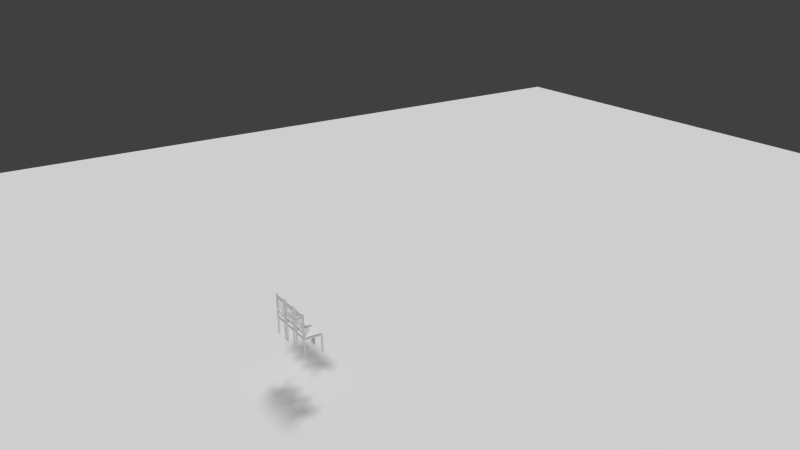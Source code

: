 # Source: church.blend  (saved by Blender 2.76.0; exported with 4.5.12 LTS)
import bpy
from mathutils import Matrix  # noqa: F401  (used for matrix-valued properties, if any)

bpy.ops.wm.read_factory_settings(use_empty=True)
scene = bpy.context.scene
scene.name = 'Scene'

# ---- collections
col_collection_1 = bpy.data.collections.new('Collection 1'); scene.collection.children.link(col_collection_1)
col_collection_2 = bpy.data.collections.new('Collection 2'); scene.collection.children.link(col_collection_2)
col_collection_2.hide_render = True
col_collection_2.hide_viewport = True

# ---- world
world_world = bpy.data.worlds.new('World'); scene.world = world_world
world_world.color = (0.05088, 0.05088, 0.05088)
world_world.use_sun_shadow = False
world_world.sun_shadow_jitter_overblur = 0.0
world_world.cycles.sampling_method = 'MANUAL'
world_world.cycles.sample_map_resolution = 256

# ---- cameras
cam_camera = bpy.data.cameras.new('Camera')
cam_camera.clip_end = 100.0
cam_camera.lens = 35.0
cam_camera.sensor_width = 32.0
cam_camera.sensor_height = 18.0
cam_camera.ortho_scale = 7.314
cam_camera.dof.focus_distance = 0.0
cam_camera.dof.aperture_fstop = 128.0

# ---- lights
light_sun = bpy.data.lights.new('Sun', 'SUN')
light_sun.transmission_factor = 0.0
light_sun.angle = 0.1993
light_sun.energy = 1.42
light_sun.shadow_buffer_clip_start = 0.5
light_sun.shadow_soft_size = 0.1
light_sun.shadow_cascade_max_distance = 1000.0
light_sun.cycles.use_multiple_importance_sampling = False

# ---- meshes
me_plane = bpy.data.meshes.new('Plane')
me_plane.from_pydata([], [], [])
me_plane.materials.append(None)
me_plane.materials.append(None)
me_plane.update()
me_plane_1 = bpy.data.meshes.new('Plane')
me_plane_1.from_pydata([(-1.0, -1.0, 0.0), (1.0, -1.0, 0.0), (-1.0, 1.0, 0.0), (1.0, 1.0, 0.0)], [], [(0, 1, 3, 2)])
me_plane_1.use_remesh_preserve_volume = False
me_plane_1.use_remesh_preserve_attributes = False
me_plane_1.use_mirror_vertex_groups = False
me_plane_1.update()
me_wall_2x2_2x0_2 = bpy.data.meshes.new('wall_2x2.2x0.2')
me_wall_2x2_2x0_2.from_pydata([], [], [])
me_wall_2x2_2x0_2.update()
me_wall_2x1x0_2 = bpy.data.meshes.new('wall 2x1x0.2')
me_wall_2x1x0_2.from_pydata([], [], [])
me_wall_2x1x0_2.update()
me_corner_0_2x1 = bpy.data.meshes.new('Corner 0.2x1')
me_corner_0_2x1.from_pydata([], [], [])
me_corner_0_2x1.update()
me_floor_tile = bpy.data.meshes.new('Floor Tile')
me_floor_tile.from_pydata([], [], [])
me_floor_tile.update()
me_wall_2x4_001 = bpy.data.meshes.new('Wall 2x4.001')
me_wall_2x4_001.from_pydata([], [], [])
me_wall_2x4_001.update()
me_wall_2x4 = bpy.data.meshes.new('Wall 2x4')
me_wall_2x4.from_pydata([], [], [])
me_wall_2x4.update()
me_wall_1x4 = bpy.data.meshes.new('wall_1x4')
me_wall_1x4.from_pydata([], [], [])
me_wall_1x4.update()
me_wall_1x4x0_2 = bpy.data.meshes.new('wall_1x4x0.2')
me_wall_1x4x0_2.from_pydata([], [], [])
me_wall_1x4x0_2.update()
me_window = bpy.data.meshes.new('Window')
me_window.from_pydata([], [], [])
me_window.materials.append(None)
me_window.materials.append(None)
me_window.update()
me_cube_001 = bpy.data.meshes.new('Cube.001')
me_cube_001.from_pydata([(-1.406, -1.53, 6.36), (-1.406, -1.53, 8.636), (-1.248, 1.53, 6.36), (-1.248, 1.53, 8.636), (1.406, -1.53, 6.36), (1.406, -1.53, 8.636), (1.248, 1.53, 6.36), (1.248, 1.53, 8.636), (-1.053, 1.53, 8.636), (1.053, 1.53, 8.636), (1.053, 1.53, 6.36), (-1.053, 1.53, 6.36), (1.186, -1.53, 8.636), (-1.186, -1.53, 8.636), (-1.186, -1.53, 6.36), (1.186, -1.53, 6.36), (-1.353, -1.363, 8.636), (-1.301, 1.363, 8.636), (-1.301, 1.363, 6.36), (-1.353, -1.363, 6.36), (1.301, 1.363, 8.636), (1.353, -1.363, 8.636), (1.353, -1.363, 6.36), (1.301, 1.363, 6.36), (1.097, 1.363, 8.636), (1.142, -1.363, 8.636), (-1.097, 1.363, 8.636), (-1.142, -1.363, 8.636), (-1.097, 1.363, 6.36), (-1.142, -1.363, 6.36), (1.097, 1.363, 6.36), (1.142, -1.363, 6.36), (-1.596, -1.623, -21.12), (-1.596, -1.623, 6.833), (-1.596, -1.368, -21.12), (-1.596, -1.368, 6.833), (-1.341, -1.623, -21.12), (-1.341, -1.623, 6.833), (-1.341, -1.368, -21.12), (-1.341, -1.368, 6.833), (1.277, -1.623, -21.12), (1.277, -1.623, 6.833), (1.277, -1.368, -21.12), (1.277, -1.368, 6.833), (1.531, -1.623, -21.12), (1.531, -1.623, 6.833), (1.531, -1.368, -21.12), (1.531, -1.368, 6.833), (1.159, 1.449, -21.12), (1.159, 1.449, 44.98), (1.159, 1.703, -21.12), (1.159, 1.703, 44.98), (1.413, 1.449, -21.12), (1.413, 1.449, 44.98), (1.413, 1.703, -21.12), (1.413, 1.703, 44.98), (-1.413, 1.449, -21.12), (-1.413, 1.449, 44.98), (-1.413, 1.703, -21.12), (-1.413, 1.703, 44.98), (-1.158, 1.449, -21.12), (-1.158, 1.449, 44.98), (-1.158, 1.703, -21.12), (-1.158, 1.703, 44.98), (-1.186, 1.465, 37.27), (-1.186, 1.465, 43.99), (-1.186, 1.687, 37.27), (-1.186, 1.687, 43.99), (1.187, 1.465, 37.27), (1.187, 1.465, 43.99), (1.187, 1.687, 37.27), (1.187, 1.687, 43.99), (-1.148, 1.455, 18.49), (-1.148, 1.455, 16.48), (0.0003016, 1.62, 37.27), (0.0003016, 1.62, 18.49), (0.009445, 1.619, 37.27), (0.009445, 1.619, 18.49), (0.01819, 1.616, 37.27), (0.01819, 1.616, 18.49), (0.02615, 1.612, 37.27), (0.02615, 1.612, 18.49), (0.03298, 1.606, 37.27), (0.03298, 1.606, 18.49), (0.03839, 1.598, 37.27), (0.03839, 1.598, 18.49), (0.04213, 1.59, 37.27), (0.04213, 1.59, 18.49), (0.04404, 1.581, 37.27), (0.04404, 1.581, 18.49), (0.04404, 1.571, 37.27), (0.04404, 1.571, 18.49), (0.04213, 1.563, 37.27), (0.04213, 1.563, 18.49), (0.03839, 1.554, 37.27), (0.03839, 1.554, 18.49), (0.03298, 1.547, 37.27), (0.03298, 1.547, 18.49), (0.02615, 1.541, 37.27), (0.02615, 1.541, 18.49), (0.01819, 1.536, 37.27), (0.01819, 1.536, 18.49), (0.009445, 1.533, 37.27), (0.009445, 1.533, 18.49), (0.0003016, 1.532, 37.27), (0.0003016, 1.532, 18.49), (-0.008842, 1.533, 37.27), (-0.008842, 1.533, 18.49), (-0.01759, 1.536, 37.27), (-0.01759, 1.536, 18.49), (-0.02555, 1.541, 37.27), (-0.02555, 1.541, 18.49), (-0.03238, 1.547, 37.27), (-0.03238, 1.547, 18.49), (-0.03778, 1.554, 37.27), (-0.03778, 1.554, 18.49), (-0.04152, 1.563, 37.27), (-0.04152, 1.563, 18.49), (-0.04344, 1.571, 37.27), (-0.04344, 1.571, 18.49), (-0.04344, 1.581, 37.27), (-0.04344, 1.581, 18.49), (-0.04152, 1.59, 37.27), (-0.04152, 1.59, 18.49), (-0.03779, 1.598, 37.27), (-0.03779, 1.598, 18.49), (-0.03238, 1.606, 37.27), (-0.03238, 1.606, 18.49), (-0.02555, 1.612, 37.27), (-0.02555, 1.612, 18.49), (-0.01759, 1.616, 37.27), (-0.01759, 1.616, 18.49), (-0.008842, 1.619, 37.27), (-0.008842, 1.619, 18.49), (-1.148, 1.676, 16.48), (-1.148, 1.676, 18.49), (1.159, 1.455, 16.48), (1.159, 1.455, 18.49), (1.159, 1.676, 16.48), (1.159, 1.676, 18.49), (0.6125, 1.62, 37.27), (0.6125, 1.62, 18.49), (0.6217, 1.619, 37.27), (0.6217, 1.619, 18.49), (0.6304, 1.616, 37.27), (0.6304, 1.616, 18.49), (0.6384, 1.612, 37.27), (0.6384, 1.612, 18.49), (0.6452, 1.606, 37.27), (0.6452, 1.606, 18.49), (0.6506, 1.598, 37.27), (0.6506, 1.598, 18.49), (0.6543, 1.59, 37.27), (0.6543, 1.59, 18.49), (0.6562, 1.581, 37.27), (0.6562, 1.581, 18.49), (0.6562, 1.571, 37.27), (0.6562, 1.571, 18.49), (0.6543, 1.563, 37.27), (0.6543, 1.563, 18.49), (0.6506, 1.554, 37.27), (0.6506, 1.554, 18.49), (0.6452, 1.547, 37.27), (0.6452, 1.547, 18.49), (0.6384, 1.541, 37.27), (0.6384, 1.541, 18.49), (0.6304, 1.536, 37.27), (0.6304, 1.536, 18.49), (0.6217, 1.533, 37.27), (0.6217, 1.533, 18.49), (0.6125, 1.532, 37.27), (0.6125, 1.532, 18.49), (0.6034, 1.533, 37.27), (0.6034, 1.533, 18.49), (0.5946, 1.536, 37.27), (0.5946, 1.536, 18.49), (0.5867, 1.541, 37.27), (0.5867, 1.541, 18.49), (0.5798, 1.547, 37.27), (0.5798, 1.547, 18.49), (0.5744, 1.554, 37.27), (0.5744, 1.554, 18.49), (0.5707, 1.563, 37.27), (0.5707, 1.563, 18.49), (0.5688, 1.571, 37.27), (0.5688, 1.571, 18.49), (0.5688, 1.581, 37.27), (0.5688, 1.581, 18.49), (0.5707, 1.59, 37.27), (0.5707, 1.59, 18.49), (0.5744, 1.598, 37.27), (0.5744, 1.598, 18.49), (0.5798, 1.606, 37.27), (0.5798, 1.606, 18.49), (0.5867, 1.612, 37.27), (0.5867, 1.612, 18.49), (0.5946, 1.616, 37.27), (0.5946, 1.616, 18.49), (0.6034, 1.619, 37.27), (0.6034, 1.619, 18.49), (-0.5567, 1.62, 37.27), (-0.5567, 1.62, 18.49), (-0.5476, 1.619, 37.27), (-0.5476, 1.619, 18.49), (-0.5388, 1.616, 37.27), (-0.5388, 1.616, 18.49), (-0.5309, 1.612, 37.27), (-0.5309, 1.612, 18.49), (-0.524, 1.606, 37.27), (-0.524, 1.606, 18.49), (-0.5186, 1.598, 37.27), (-0.5186, 1.598, 18.49), (-0.5149, 1.59, 37.27), (-0.5149, 1.59, 18.49), (-0.513, 1.581, 37.27), (-0.513, 1.581, 18.49), (-0.513, 1.571, 37.27), (-0.513, 1.571, 18.49), (-0.5149, 1.563, 37.27), (-0.5149, 1.563, 18.49), (-0.5186, 1.554, 37.27), (-0.5186, 1.554, 18.49), (-0.524, 1.547, 37.27), (-0.524, 1.547, 18.49), (-0.5309, 1.541, 37.27), (-0.5309, 1.541, 18.49), (-0.5388, 1.536, 37.27), (-0.5388, 1.536, 18.49), (-0.5476, 1.533, 37.27), (-0.5476, 1.533, 18.49), (-0.5567, 1.532, 37.27), (-0.5567, 1.532, 18.49), (-0.5658, 1.533, 37.27), (-0.5658, 1.533, 18.49), (-0.5746, 1.536, 37.27), (-0.5746, 1.536, 18.49), (-0.5826, 1.541, 37.27), (-0.5826, 1.541, 18.49), (-0.5894, 1.547, 37.27), (-0.5894, 1.547, 18.49), (-0.5948, 1.554, 37.27), (-0.5948, 1.554, 18.49), (-0.5985, 1.563, 37.27), (-0.5985, 1.563, 18.49), (-0.6004, 1.571, 37.27), (-0.6004, 1.571, 18.49), (-0.6004, 1.581, 37.27), (-0.6004, 1.581, 18.49), (-0.5985, 1.59, 37.27), (-0.5985, 1.59, 18.49), (-0.5948, 1.598, 37.27), (-0.5948, 1.598, 18.49), (-0.5894, 1.606, 37.27), (-0.5894, 1.606, 18.49), (-0.5826, 1.612, 37.27), (-0.5826, 1.612, 18.49), (-0.5746, 1.616, 37.27), (-0.5746, 1.616, 18.49), (-0.5658, 1.619, 37.27), (-0.5658, 1.619, 18.49), (-1.448, -1.576, 3.764), (-1.448, -1.576, 6.334), (-1.285, 1.576, 3.764), (-1.285, 1.576, 6.334), (1.448, -1.576, 3.764), (1.448, -1.576, 6.334), (1.285, 1.576, 3.764), (1.285, 1.576, 6.334)], [], [(17, 3, 2, 18), (9, 7, 6, 10), (21, 5, 4, 22), (13, 1, 0, 14), (30, 10, 6, 23), (26, 8, 3, 17), (20, 7, 9, 24), (24, 9, 8, 26), (18, 2, 11, 28), (28, 11, 10, 30), (5, 12, 15, 4), (12, 13, 14, 15), (3, 8, 11, 2), (8, 9, 10, 11), (14, 29, 31, 15), (29, 28, 30, 31), (0, 19, 29, 14), (19, 18, 28, 29), (12, 25, 27, 13), (25, 24, 26, 27), (5, 21, 25, 12), (21, 20, 24, 25), (13, 27, 16, 1), (27, 26, 17, 16), (15, 31, 22, 4), (31, 30, 23, 22), (7, 20, 23, 6), (20, 21, 22, 23), (1, 16, 19, 0), (16, 17, 18, 19), (33, 35, 34, 32), (35, 39, 38, 34), (39, 37, 36, 38), (37, 33, 32, 36), (32, 34, 38, 36), (37, 39, 35, 33), (41, 43, 42, 40), (43, 47, 46, 42), (47, 45, 44, 46), (45, 41, 40, 44), (40, 42, 46, 44), (45, 47, 43, 41), (49, 51, 50, 48), (51, 55, 54, 50), (55, 53, 52, 54), (53, 49, 48, 52), (48, 50, 54, 52), (53, 55, 51, 49), (57, 59, 58, 56), (59, 63, 62, 58), (63, 61, 60, 62), (61, 57, 56, 60), (56, 58, 62, 60), (61, 63, 59, 57), (65, 67, 66, 64), (67, 71, 70, 66), (71, 69, 68, 70), (69, 65, 64, 68), (64, 66, 70, 68), (69, 71, 67, 65), (74, 76, 77, 75), (76, 78, 79, 77), (78, 80, 81, 79), (80, 82, 83, 81), (82, 84, 85, 83), (84, 86, 87, 85), (86, 88, 89, 87), (88, 90, 91, 89), (90, 92, 93, 91), (92, 94, 95, 93), (94, 96, 97, 95), (96, 98, 99, 97), (98, 100, 101, 99), (100, 102, 103, 101), (102, 104, 105, 103), (104, 106, 107, 105), (106, 108, 109, 107), (108, 110, 111, 109), (110, 112, 113, 111), (112, 114, 115, 113), (114, 116, 117, 115), (116, 118, 119, 117), (137, 139, 135, 72), (118, 120, 121, 119), (73, 134, 138, 136), (120, 122, 123, 121), (137, 72, 73, 136), (122, 124, 125, 123), (139, 137, 136, 138), (124, 126, 127, 125), (135, 139, 138, 134), (126, 128, 129, 127), (72, 135, 134, 73), (128, 130, 131, 129), (77, 79, 81, 83, 85, 87, 89, 91, 93, 95, 97, 99, 101, 103, 105, 107, 109, 111, 113, 115, 117, 119, 121, 123, 125, 127, 129, 131, 133, 75), (132, 74, 75, 133), (130, 132, 133, 131), (74, 132, 130, 128, 126, 124, 122, 120, 118, 116, 114, 112, 110, 108, 106, 104, 102, 100, 98, 96, 94, 92, 90, 88, 86, 84, 82, 80, 78, 76), (140, 142, 143, 141), (142, 144, 145, 143), (144, 146, 147, 145), (146, 148, 149, 147), (148, 150, 151, 149), (150, 152, 153, 151), (152, 154, 155, 153), (154, 156, 157, 155), (156, 158, 159, 157), (158, 160, 161, 159), (160, 162, 163, 161), (162, 164, 165, 163), (164, 166, 167, 165), (166, 168, 169, 167), (168, 170, 171, 169), (170, 172, 173, 171), (172, 174, 175, 173), (174, 176, 177, 175), (176, 178, 179, 177), (178, 180, 181, 179), (180, 182, 183, 181), (182, 184, 185, 183), (184, 186, 187, 185), (186, 188, 189, 187), (188, 190, 191, 189), (190, 192, 193, 191), (192, 194, 195, 193), (194, 196, 197, 195), (143, 145, 147, 149, 151, 153, 155, 157, 159, 161, 163, 165, 167, 169, 171, 173, 175, 177, 179, 181, 183, 185, 187, 189, 191, 193, 195, 197, 199, 141), (198, 140, 141, 199), (196, 198, 199, 197), (140, 198, 196, 194, 192, 190, 188, 186, 184, 182, 180, 178, 176, 174, 172, 170, 168, 166, 164, 162, 160, 158, 156, 154, 152, 150, 148, 146, 144, 142), (200, 202, 203, 201), (202, 204, 205, 203), (204, 206, 207, 205), (206, 208, 209, 207), (208, 210, 211, 209), (210, 212, 213, 211), (212, 214, 215, 213), (214, 216, 217, 215), (216, 218, 219, 217), (218, 220, 221, 219), (220, 222, 223, 221), (222, 224, 225, 223), (224, 226, 227, 225), (226, 228, 229, 227), (228, 230, 231, 229), (230, 232, 233, 231), (232, 234, 235, 233), (234, 236, 237, 235), (236, 238, 239, 237), (238, 240, 241, 239), (240, 242, 243, 241), (242, 244, 245, 243), (244, 246, 247, 245), (246, 248, 249, 247), (248, 250, 251, 249), (250, 252, 253, 251), (252, 254, 255, 253), (254, 256, 257, 255), (203, 205, 207, 209, 211, 213, 215, 217, 219, 221, 223, 225, 227, 229, 231, 233, 235, 237, 239, 241, 243, 245, 247, 249, 251, 253, 255, 257, 259, 201), (258, 200, 201, 259), (256, 258, 259, 257), (200, 258, 256, 254, 252, 250, 248, 246, 244, 242, 240, 238, 236, 234, 232, 230, 228, 226, 224, 222, 220, 218, 216, 214, 212, 210, 208, 206, 204, 202), (261, 263, 262, 260), (263, 267, 266, 262), (267, 265, 264, 266), (265, 261, 260, 264), (260, 262, 266, 264), (265, 267, 263, 261)])
me_cube_001.polygons.foreach_set('use_smooth', [1, 1, 1, 1, 1, 1, 1, 1, 1, 1, 1, 1, 1, 1, 1, 1, 1, 1, 1, 1, 1, 1, 1, 1, 1, 1, 1, 1, 1, 1, 0, 0, 0, 0, 0, 0, 0, 0, 0, 0, 0, 0, 0, 0, 0, 0, 0, 0, 0, 0, 0, 0, 0, 0, 0, 0, 0, 0, 0, 0, 0, 0, 0, 0, 0, 0, 0, 0, 0, 0, 0, 0, 0, 0, 0, 0, 0, 0, 0, 0, 0, 0, 0, 0, 0, 0, 0, 0, 0, 0, 0, 0, 0, 0, 0, 0, 0, 0, 0, 0, 0, 0, 0, 0, 0, 0, 0, 0, 0, 0, 0, 0, 0, 0, 0, 0, 0, 0, 0, 0, 0, 0, 0, 0, 0, 0, 0, 0, 0, 0, 0, 0, 0, 0, 0, 0, 0, 0, 0, 0, 0, 0, 0, 0, 0, 0, 0, 0, 0, 0, 0, 0, 0, 0, 0, 0, 0, 0, 0, 0, 0, 0, 0, 0, 0, 0, 0, 0])
me_cube_001.use_remesh_preserve_volume = False
me_cube_001.use_remesh_preserve_attributes = False
me_cube_001.use_mirror_vertex_groups = False
me_cube_001.update()
me_corner = bpy.data.meshes.new('Corner')
me_corner.from_pydata([], [], [])
me_corner.update()
me_corner_0_2x4 = bpy.data.meshes.new('Corner 0.2x4')
me_corner_0_2x4.from_pydata([], [], [])
me_corner_0_2x4.update()
me_door_2x3x0_2 = bpy.data.meshes.new('Door 2x3x0.2')
me_door_2x3x0_2.from_pydata([], [], [])
me_door_2x3x0_2.update()
me_secret_door = bpy.data.meshes.new('secret door')
me_secret_door.from_pydata([], [], [])
me_secret_door.update()
me_tower = bpy.data.meshes.new('Tower')
me_tower.from_pydata([], [], [])
me_tower.update()
me_wall_small_window_2x1x0_2 = bpy.data.meshes.new('Wall small window 2x1x0.2')
me_wall_small_window_2x1x0_2.from_pydata([], [], [])
me_wall_small_window_2x1x0_2.update()
me_wall_with_small_window_1x4x0_003 = bpy.data.meshes.new('Wall with small window 1x4x0.003')
me_wall_with_small_window_1x4x0_003.from_pydata([], [], [])
me_wall_with_small_window_1x4x0_003.materials.append(None)
me_wall_with_small_window_1x4x0_003.update()
me_mannequin_rough = bpy.data.meshes.new('Mannequin[Rough]')
me_mannequin_rough.from_pydata([], [], [])
me_mannequin_rough.materials.append(None)
me_mannequin_rough.update()
me_door_2x3x0_2_1 = bpy.data.meshes.new('Door 2x3x0.2')
me_door_2x3x0_2_1.from_pydata([], [], [])
me_door_2x3x0_2_1.update()

# ---- objects
ob_plane_proxy = bpy.data.objects.new('Plane_proxy', me_plane)
ob_plane = bpy.data.objects.new('Plane', me_plane_1)
ob_wall_2x2_2x0_2_proxy_029 = bpy.data.objects.new('wall_2x2.2x0.2_proxy.029', me_wall_2x2_2x0_2)
ob_wall_2x2_2x0_2_proxy_028 = bpy.data.objects.new('wall_2x2.2x0.2_proxy.028', me_wall_2x2_2x0_2)
ob_wall_2x2_2x0_2_proxy_027 = bpy.data.objects.new('wall_2x2.2x0.2_proxy.027', me_wall_2x2_2x0_2)
ob_wall_2x2_2x0_2_proxy_026 = bpy.data.objects.new('wall_2x2.2x0.2_proxy.026', me_wall_2x2_2x0_2)
ob_wall_2x2_2x0_2_proxy_025 = bpy.data.objects.new('wall_2x2.2x0.2_proxy.025', me_wall_2x2_2x0_2)
ob_wall_2x2_2x0_2_proxy_024 = bpy.data.objects.new('wall_2x2.2x0.2_proxy.024', me_wall_2x2_2x0_2)
ob_wall_2x2_2x0_2_proxy_023 = bpy.data.objects.new('wall_2x2.2x0.2_proxy.023', me_wall_2x2_2x0_2)
ob_wall_2x2_2x0_2_proxy_022 = bpy.data.objects.new('wall_2x2.2x0.2_proxy.022', me_wall_2x2_2x0_2)
ob_wall_2x2_2x0_2_proxy_021 = bpy.data.objects.new('wall_2x2.2x0.2_proxy.021', me_wall_2x2_2x0_2)
ob_wall_2x2_2x0_2_proxy_020 = bpy.data.objects.new('wall_2x2.2x0.2_proxy.020', me_wall_2x2_2x0_2)
ob_wall_2x2_2x0_2_proxy_019 = bpy.data.objects.new('wall_2x2.2x0.2_proxy.019', me_wall_2x2_2x0_2)
ob_wall_2x2_2x0_2_proxy_018 = bpy.data.objects.new('wall_2x2.2x0.2_proxy.018', me_wall_2x2_2x0_2)
ob_wall_2x2_2x0_2_proxy_017 = bpy.data.objects.new('wall_2x2.2x0.2_proxy.017', me_wall_2x2_2x0_2)
ob_wall_2x2_2x0_2_proxy_016 = bpy.data.objects.new('wall_2x2.2x0.2_proxy.016', me_wall_2x2_2x0_2)
ob_wall_2x2_2x0_2_proxy_015 = bpy.data.objects.new('wall_2x2.2x0.2_proxy.015', me_wall_2x2_2x0_2)
ob_wall_2x2_2x0_2_proxy_014 = bpy.data.objects.new('wall_2x2.2x0.2_proxy.014', me_wall_2x2_2x0_2)
ob_wall_2x2_2x0_2_proxy_013 = bpy.data.objects.new('wall_2x2.2x0.2_proxy.013', me_wall_2x2_2x0_2)
ob_wall_2x2_2x0_2_proxy_012 = bpy.data.objects.new('wall_2x2.2x0.2_proxy.012', me_wall_2x2_2x0_2)
ob_wall_2x2_2x0_2_proxy_011 = bpy.data.objects.new('wall_2x2.2x0.2_proxy.011', me_wall_2x2_2x0_2)
ob_wall_2x2_2x0_2_proxy_010 = bpy.data.objects.new('wall_2x2.2x0.2_proxy.010', me_wall_2x2_2x0_2)
ob_wall_2x2_2x0_2_proxy_009 = bpy.data.objects.new('wall_2x2.2x0.2_proxy.009', me_wall_2x2_2x0_2)
ob_wall_2x2_2x0_2_proxy_008 = bpy.data.objects.new('wall_2x2.2x0.2_proxy.008', me_wall_2x2_2x0_2)
ob_wall_2x2_2x0_2_proxy_007 = bpy.data.objects.new('wall_2x2.2x0.2_proxy.007', me_wall_2x2_2x0_2)
ob_wall_2x2_2x0_2_proxy_006 = bpy.data.objects.new('wall_2x2.2x0.2_proxy.006', me_wall_2x2_2x0_2)
ob_wall_2x2_2x0_2_proxy_005 = bpy.data.objects.new('wall_2x2.2x0.2_proxy.005', me_wall_2x2_2x0_2)
ob_wall_2x2_2x0_2_proxy_004 = bpy.data.objects.new('wall_2x2.2x0.2_proxy.004', me_wall_2x2_2x0_2)
ob_wall_2x2_2x0_2_proxy_003 = bpy.data.objects.new('wall_2x2.2x0.2_proxy.003', me_wall_2x2_2x0_2)
ob_wall_2x2_2x0_2_proxy_002 = bpy.data.objects.new('wall_2x2.2x0.2_proxy.002', me_wall_2x2_2x0_2)
ob_wall_2x2_2x0_2_proxy_001 = bpy.data.objects.new('wall_2x2.2x0.2_proxy.001', me_wall_2x2_2x0_2)
ob_sun_001 = bpy.data.objects.new('Sun.001', light_sun)
ob_wall_2x1x0_2_proxy_010 = bpy.data.objects.new('wall 2x1x0.2_proxy.010', me_wall_2x1x0_2)
ob_wall_2x1x0_2_proxy_009 = bpy.data.objects.new('wall 2x1x0.2_proxy.009', me_wall_2x1x0_2)
ob_corner_0_2x1_proxy_004 = bpy.data.objects.new('Corner 0.2x1_proxy.004', me_corner_0_2x1)
ob_corner_0_2x1_proxy_003 = bpy.data.objects.new('Corner 0.2x1_proxy.003', me_corner_0_2x1)
ob_corner_0_2x1_proxy_002 = bpy.data.objects.new('Corner 0.2x1_proxy.002', me_corner_0_2x1)
ob_corner_0_2x1_proxy_001 = bpy.data.objects.new('Corner 0.2x1_proxy.001', me_corner_0_2x1)
ob_wall_2x1x0_2_proxy_005 = bpy.data.objects.new('wall 2x1x0.2_proxy.005', me_wall_2x1x0_2)
ob_wall_2x1x0_2_proxy_004 = bpy.data.objects.new('wall 2x1x0.2_proxy.004', me_wall_2x1x0_2)
ob_wall_2x1x0_2_proxy_003 = bpy.data.objects.new('wall 2x1x0.2_proxy.003', me_wall_2x1x0_2)
ob_wall_2x1x0_2_proxy_002 = bpy.data.objects.new('wall 2x1x0.2_proxy.002', me_wall_2x1x0_2)
ob_wall_2x1x0_2_proxy_001 = bpy.data.objects.new('wall 2x1x0.2_proxy.001', me_wall_2x1x0_2)
ob_wall_2x1x0_2_proxy_000 = bpy.data.objects.new('wall 2x1x0.2_proxy.000', me_wall_2x1x0_2)
ob_sun = bpy.data.objects.new('Sun', light_sun)
ob_floor_tile_proxy_183 = bpy.data.objects.new('Floor Tile_proxy.183', me_floor_tile)
ob_floor_tile_proxy_182 = bpy.data.objects.new('Floor Tile_proxy.182', me_floor_tile)
ob_floor_tile_proxy_181 = bpy.data.objects.new('Floor Tile_proxy.181', me_floor_tile)
ob_floor_tile_proxy_180 = bpy.data.objects.new('Floor Tile_proxy.180', me_floor_tile)
ob_floor_tile_proxy_179 = bpy.data.objects.new('Floor Tile_proxy.179', me_floor_tile)
ob_floor_tile_proxy_178 = bpy.data.objects.new('Floor Tile_proxy.178', me_floor_tile)
ob_floor_tile_proxy_177 = bpy.data.objects.new('Floor Tile_proxy.177', me_floor_tile)
ob_floor_tile_proxy_176 = bpy.data.objects.new('Floor Tile_proxy.176', me_floor_tile)
ob_floor_tile_proxy_175 = bpy.data.objects.new('Floor Tile_proxy.175', me_floor_tile)
ob_floor_tile_proxy_174 = bpy.data.objects.new('Floor Tile_proxy.174', me_floor_tile)
ob_floor_tile_proxy_173 = bpy.data.objects.new('Floor Tile_proxy.173', me_floor_tile)
ob_floor_tile_proxy_172 = bpy.data.objects.new('Floor Tile_proxy.172', me_floor_tile)
ob_floor_tile_proxy_003 = bpy.data.objects.new('Floor Tile_proxy.003', me_floor_tile)
ob_floor_tile_proxy_002 = bpy.data.objects.new('Floor Tile_proxy.002', me_floor_tile)
ob_floor_tile_proxy_001 = bpy.data.objects.new('Floor Tile_proxy.001', me_floor_tile)
ob_floor_tile_proxy_000 = bpy.data.objects.new('Floor Tile_proxy.000', me_floor_tile)
ob_floor_tile_proxy_171 = bpy.data.objects.new('Floor Tile_proxy.171', me_floor_tile)
ob_floor_tile_proxy_170 = bpy.data.objects.new('Floor Tile_proxy.170', me_floor_tile)
ob_floor_tile_proxy_169 = bpy.data.objects.new('Floor Tile_proxy.169', me_floor_tile)
ob_floor_tile_proxy_168 = bpy.data.objects.new('Floor Tile_proxy.168', me_floor_tile)
ob_floor_tile_proxy_167 = bpy.data.objects.new('Floor Tile_proxy.167', me_floor_tile)
ob_floor_tile_proxy_166 = bpy.data.objects.new('Floor Tile_proxy.166', me_floor_tile)
ob_floor_tile_proxy_165 = bpy.data.objects.new('Floor Tile_proxy.165', me_floor_tile)
ob_floor_tile_proxy_164 = bpy.data.objects.new('Floor Tile_proxy.164', me_floor_tile)
ob_floor_tile_proxy_163 = bpy.data.objects.new('Floor Tile_proxy.163', me_floor_tile)
ob_floor_tile_proxy_162 = bpy.data.objects.new('Floor Tile_proxy.162', me_floor_tile)
ob_floor_tile_proxy_161 = bpy.data.objects.new('Floor Tile_proxy.161', me_floor_tile)
ob_floor_tile_proxy_160 = bpy.data.objects.new('Floor Tile_proxy.160', me_floor_tile)
ob_floor_tile_proxy_159 = bpy.data.objects.new('Floor Tile_proxy.159', me_floor_tile)
ob_floor_tile_proxy_158 = bpy.data.objects.new('Floor Tile_proxy.158', me_floor_tile)
ob_floor_tile_proxy_157 = bpy.data.objects.new('Floor Tile_proxy.157', me_floor_tile)
ob_floor_tile_proxy_156 = bpy.data.objects.new('Floor Tile_proxy.156', me_floor_tile)
ob_floor_tile_proxy_155 = bpy.data.objects.new('Floor Tile_proxy.155', me_floor_tile)
ob_floor_tile_proxy_154 = bpy.data.objects.new('Floor Tile_proxy.154', me_floor_tile)
ob_floor_tile_proxy_153 = bpy.data.objects.new('Floor Tile_proxy.153', me_floor_tile)
ob_floor_tile_proxy_152 = bpy.data.objects.new('Floor Tile_proxy.152', me_floor_tile)
ob_floor_tile_proxy_151 = bpy.data.objects.new('Floor Tile_proxy.151', me_floor_tile)
ob_floor_tile_proxy_150 = bpy.data.objects.new('Floor Tile_proxy.150', me_floor_tile)
ob_floor_tile_proxy_149 = bpy.data.objects.new('Floor Tile_proxy.149', me_floor_tile)
ob_floor_tile_proxy_148 = bpy.data.objects.new('Floor Tile_proxy.148', me_floor_tile)
ob_floor_tile_proxy_147 = bpy.data.objects.new('Floor Tile_proxy.147', me_floor_tile)
ob_floor_tile_proxy_146 = bpy.data.objects.new('Floor Tile_proxy.146', me_floor_tile)
ob_floor_tile_proxy_145 = bpy.data.objects.new('Floor Tile_proxy.145', me_floor_tile)
ob_floor_tile_proxy_144 = bpy.data.objects.new('Floor Tile_proxy.144', me_floor_tile)
ob_floor_tile_proxy_143 = bpy.data.objects.new('Floor Tile_proxy.143', me_floor_tile)
ob_floor_tile_proxy_142 = bpy.data.objects.new('Floor Tile_proxy.142', me_floor_tile)
ob_floor_tile_proxy_141 = bpy.data.objects.new('Floor Tile_proxy.141', me_floor_tile)
ob_floor_tile_proxy_140 = bpy.data.objects.new('Floor Tile_proxy.140', me_floor_tile)
ob_floor_tile_proxy_139 = bpy.data.objects.new('Floor Tile_proxy.139', me_floor_tile)
ob_floor_tile_proxy_138 = bpy.data.objects.new('Floor Tile_proxy.138', me_floor_tile)
ob_floor_tile_proxy_137 = bpy.data.objects.new('Floor Tile_proxy.137', me_floor_tile)
ob_floor_tile_proxy_136 = bpy.data.objects.new('Floor Tile_proxy.136', me_floor_tile)
ob_floor_tile_proxy_135 = bpy.data.objects.new('Floor Tile_proxy.135', me_floor_tile)
ob_floor_tile_proxy_134 = bpy.data.objects.new('Floor Tile_proxy.134', me_floor_tile)
ob_floor_tile_proxy_133 = bpy.data.objects.new('Floor Tile_proxy.133', me_floor_tile)
ob_floor_tile_proxy_132 = bpy.data.objects.new('Floor Tile_proxy.132', me_floor_tile)
ob_floor_tile_proxy_131 = bpy.data.objects.new('Floor Tile_proxy.131', me_floor_tile)
ob_floor_tile_proxy_130 = bpy.data.objects.new('Floor Tile_proxy.130', me_floor_tile)
ob_floor_tile_proxy_129 = bpy.data.objects.new('Floor Tile_proxy.129', me_floor_tile)
ob_floor_tile_proxy_128 = bpy.data.objects.new('Floor Tile_proxy.128', me_floor_tile)
ob_floor_tile_proxy_127 = bpy.data.objects.new('Floor Tile_proxy.127', me_floor_tile)
ob_floor_tile_proxy_126 = bpy.data.objects.new('Floor Tile_proxy.126', me_floor_tile)
ob_floor_tile_proxy_125 = bpy.data.objects.new('Floor Tile_proxy.125', me_floor_tile)
ob_floor_tile_proxy_124 = bpy.data.objects.new('Floor Tile_proxy.124', me_floor_tile)
ob_floor_tile_proxy_123 = bpy.data.objects.new('Floor Tile_proxy.123', me_floor_tile)
ob_floor_tile_proxy_122 = bpy.data.objects.new('Floor Tile_proxy.122', me_floor_tile)
ob_floor_tile_proxy_121 = bpy.data.objects.new('Floor Tile_proxy.121', me_floor_tile)
ob_floor_tile_proxy_120 = bpy.data.objects.new('Floor Tile_proxy.120', me_floor_tile)
ob_floor_tile_proxy_119 = bpy.data.objects.new('Floor Tile_proxy.119', me_floor_tile)
ob_floor_tile_proxy_118 = bpy.data.objects.new('Floor Tile_proxy.118', me_floor_tile)
ob_floor_tile_proxy_117 = bpy.data.objects.new('Floor Tile_proxy.117', me_floor_tile)
ob_floor_tile_proxy_116 = bpy.data.objects.new('Floor Tile_proxy.116', me_floor_tile)
ob_floor_tile_proxy_115 = bpy.data.objects.new('Floor Tile_proxy.115', me_floor_tile)
ob_floor_tile_proxy_114 = bpy.data.objects.new('Floor Tile_proxy.114', me_floor_tile)
ob_floor_tile_proxy_113 = bpy.data.objects.new('Floor Tile_proxy.113', me_floor_tile)
ob_floor_tile_proxy_112 = bpy.data.objects.new('Floor Tile_proxy.112', me_floor_tile)
ob_floor_tile_proxy_111 = bpy.data.objects.new('Floor Tile_proxy.111', me_floor_tile)
ob_floor_tile_proxy_110 = bpy.data.objects.new('Floor Tile_proxy.110', me_floor_tile)
ob_floor_tile_proxy_109 = bpy.data.objects.new('Floor Tile_proxy.109', me_floor_tile)
ob_floor_tile_proxy_108 = bpy.data.objects.new('Floor Tile_proxy.108', me_floor_tile)
ob_floor_tile_proxy_107 = bpy.data.objects.new('Floor Tile_proxy.107', me_floor_tile)
ob_floor_tile_proxy_106 = bpy.data.objects.new('Floor Tile_proxy.106', me_floor_tile)
ob_floor_tile_proxy_105 = bpy.data.objects.new('Floor Tile_proxy.105', me_floor_tile)
ob_floor_tile_proxy_104 = bpy.data.objects.new('Floor Tile_proxy.104', me_floor_tile)
ob_floor_tile_proxy_103 = bpy.data.objects.new('Floor Tile_proxy.103', me_floor_tile)
ob_floor_tile_proxy_102 = bpy.data.objects.new('Floor Tile_proxy.102', me_floor_tile)
ob_floor_tile_proxy_101 = bpy.data.objects.new('Floor Tile_proxy.101', me_floor_tile)
ob_floor_tile_proxy_100 = bpy.data.objects.new('Floor Tile_proxy.100', me_floor_tile)
ob_floor_tile_proxy_099 = bpy.data.objects.new('Floor Tile_proxy.099', me_floor_tile)
ob_floor_tile_proxy_098 = bpy.data.objects.new('Floor Tile_proxy.098', me_floor_tile)
ob_floor_tile_proxy_097 = bpy.data.objects.new('Floor Tile_proxy.097', me_floor_tile)
ob_floor_tile_proxy_096 = bpy.data.objects.new('Floor Tile_proxy.096', me_floor_tile)
ob_floor_tile_proxy_095 = bpy.data.objects.new('Floor Tile_proxy.095', me_floor_tile)
ob_floor_tile_proxy_094 = bpy.data.objects.new('Floor Tile_proxy.094', me_floor_tile)
ob_floor_tile_proxy_093 = bpy.data.objects.new('Floor Tile_proxy.093', me_floor_tile)
ob_floor_tile_proxy_092 = bpy.data.objects.new('Floor Tile_proxy.092', me_floor_tile)
ob_floor_tile_proxy_091 = bpy.data.objects.new('Floor Tile_proxy.091', me_floor_tile)
ob_floor_tile_proxy_090 = bpy.data.objects.new('Floor Tile_proxy.090', me_floor_tile)
ob_floor_tile_proxy_089 = bpy.data.objects.new('Floor Tile_proxy.089', me_floor_tile)
ob_floor_tile_proxy_088 = bpy.data.objects.new('Floor Tile_proxy.088', me_floor_tile)
ob_floor_tile_proxy_087 = bpy.data.objects.new('Floor Tile_proxy.087', me_floor_tile)
ob_floor_tile_proxy_086 = bpy.data.objects.new('Floor Tile_proxy.086', me_floor_tile)
ob_floor_tile_proxy_085 = bpy.data.objects.new('Floor Tile_proxy.085', me_floor_tile)
ob_floor_tile_proxy_084 = bpy.data.objects.new('Floor Tile_proxy.084', me_floor_tile)
ob_floor_tile_proxy_083 = bpy.data.objects.new('Floor Tile_proxy.083', me_floor_tile)
ob_floor_tile_proxy_082 = bpy.data.objects.new('Floor Tile_proxy.082', me_floor_tile)
ob_floor_tile_proxy_081 = bpy.data.objects.new('Floor Tile_proxy.081', me_floor_tile)
ob_floor_tile_proxy_080 = bpy.data.objects.new('Floor Tile_proxy.080', me_floor_tile)
ob_floor_tile_proxy_079 = bpy.data.objects.new('Floor Tile_proxy.079', me_floor_tile)
ob_floor_tile_proxy_078 = bpy.data.objects.new('Floor Tile_proxy.078', me_floor_tile)
ob_wall_2x4_001_proxy_004 = bpy.data.objects.new('Wall 2x4.001_proxy.004', me_wall_2x4_001)
ob_wall_2x4_001_proxy_003 = bpy.data.objects.new('Wall 2x4.001_proxy.003', me_wall_2x4_001)
ob_wall_2x4_001_proxy_002 = bpy.data.objects.new('Wall 2x4.001_proxy.002', me_wall_2x4_001)
ob_wall_2x4_001_proxy_001 = bpy.data.objects.new('Wall 2x4.001_proxy.001', me_wall_2x4_001)
ob_wall_2x4_proxy_005 = bpy.data.objects.new('Wall 2x4_proxy.005', me_wall_2x4)
ob_wall_2x4_proxy_004 = bpy.data.objects.new('Wall 2x4_proxy.004', me_wall_2x4)
ob_wall_1x4_proxy_006 = bpy.data.objects.new('wall_1x4_proxy.006', me_wall_1x4)
ob_wall_1x4_proxy_005 = bpy.data.objects.new('wall_1x4_proxy.005', me_wall_1x4)
ob_wall_2x4_proxy_003 = bpy.data.objects.new('Wall 2x4_proxy.003', me_wall_2x4)
ob_wall_2x4_proxy_002 = bpy.data.objects.new('Wall 2x4_proxy.002', me_wall_2x4)
ob_wall_1x4x0_2_proxy_006 = bpy.data.objects.new('wall_1x4x0.2_proxy.006', me_wall_1x4x0_2)
ob_wall_1x4x0_2_proxy_005 = bpy.data.objects.new('wall_1x4x0.2_proxy.005', me_wall_1x4x0_2)
ob_window_proxy_009 = bpy.data.objects.new('Window_proxy.009', me_window)
ob_wall_1x4_proxy_003 = bpy.data.objects.new('wall_1x4_proxy.003', me_wall_1x4)
ob_wall_1x4_proxy_002 = bpy.data.objects.new('wall_1x4_proxy.002', me_wall_1x4)
ob_wall_1x4x0_2_proxy_002 = bpy.data.objects.new('wall_1x4x0.2_proxy.002', me_wall_1x4x0_2)
ob_wall_1x4x0_2_proxy_001 = bpy.data.objects.new('wall_1x4x0.2_proxy.001', me_wall_1x4x0_2)
ob_chair_002 = bpy.data.objects.new('Chair.002', me_cube_001)
ob_chair_001 = bpy.data.objects.new('Chair.001', me_cube_001)
ob_corner_proxy_007 = bpy.data.objects.new('Corner_proxy.007', me_corner)
ob_corner_0_2x4_proxy_004 = bpy.data.objects.new('Corner 0.2x4_proxy.004', me_corner_0_2x4)
ob_corner_proxy_004 = bpy.data.objects.new('Corner_proxy.004', me_corner)
ob_corner_0_2x4_proxy_003 = bpy.data.objects.new('Corner 0.2x4_proxy.003', me_corner_0_2x4)
ob_corner_0_2x4_proxy_002 = bpy.data.objects.new('Corner 0.2x4_proxy.002', me_corner_0_2x4)
ob_corner_0_2x4_proxy_001 = bpy.data.objects.new('Corner 0.2x4_proxy.001', me_corner_0_2x4)
ob_wall_2x1x0_2_proxy_012 = bpy.data.objects.new('wall 2x1x0.2_proxy.012', me_wall_2x1x0_2)
ob_door_2x3x0_2_proxy_000 = bpy.data.objects.new('Door 2x3x0.2_proxy.000', me_door_2x3x0_2)
ob_floor_tile_proxy_069 = bpy.data.objects.new('Floor Tile_proxy.069', me_floor_tile)
ob_floor_tile_proxy_068 = bpy.data.objects.new('Floor Tile_proxy.068', me_floor_tile)
ob_floor_tile_proxy_067 = bpy.data.objects.new('Floor Tile_proxy.067', me_floor_tile)
ob_floor_tile_proxy_066 = bpy.data.objects.new('Floor Tile_proxy.066', me_floor_tile)
ob_floor_tile_proxy_065 = bpy.data.objects.new('Floor Tile_proxy.065', me_floor_tile)
ob_floor_tile_proxy_064 = bpy.data.objects.new('Floor Tile_proxy.064', me_floor_tile)
ob_wall_1x4x0_2_proxy = bpy.data.objects.new('wall_1x4x0.2_proxy', me_wall_1x4x0_2)
ob_secret_door_proxy = bpy.data.objects.new('secret door_proxy', me_secret_door)
ob_corner_proxy_006 = bpy.data.objects.new('Corner_proxy.006', me_corner)
ob_corner_proxy_005 = bpy.data.objects.new('Corner_proxy.005', me_corner)
ob_door_2_6x3x0_2_proxy = bpy.data.objects.new('Door 2.6x3x0.2_proxy', me_door_2x3x0_2)
ob_tower_proxy = bpy.data.objects.new('Tower_proxy', me_tower)
ob_wall_2x1x0_2_proxy_011 = bpy.data.objects.new('wall 2x1x0.2_proxy.011', me_wall_2x1x0_2)
ob_wall_2x1x0_2_proxy_008 = bpy.data.objects.new('wall 2x1x0.2_proxy.008', me_wall_2x1x0_2)
ob_floor_tile_proxy_063 = bpy.data.objects.new('Floor Tile_proxy.063', me_floor_tile)
ob_floor_tile_proxy_062 = bpy.data.objects.new('Floor Tile_proxy.062', me_floor_tile)
ob_floor_tile_proxy_061 = bpy.data.objects.new('Floor Tile_proxy.061', me_floor_tile)
ob_floor_tile_proxy_060 = bpy.data.objects.new('Floor Tile_proxy.060', me_floor_tile)
ob_floor_tile_proxy_059 = bpy.data.objects.new('Floor Tile_proxy.059', me_floor_tile)
ob_floor_tile_proxy_058 = bpy.data.objects.new('Floor Tile_proxy.058', me_floor_tile)
ob_floor_tile_proxy_057 = bpy.data.objects.new('Floor Tile_proxy.057', me_floor_tile)
ob_floor_tile_proxy_056 = bpy.data.objects.new('Floor Tile_proxy.056', me_floor_tile)
ob_floor_tile_proxy_055 = bpy.data.objects.new('Floor Tile_proxy.055', me_floor_tile)
ob_floor_tile_proxy_054 = bpy.data.objects.new('Floor Tile_proxy.054', me_floor_tile)
ob_floor_tile_proxy_053 = bpy.data.objects.new('Floor Tile_proxy.053', me_floor_tile)
ob_floor_tile_proxy_052 = bpy.data.objects.new('Floor Tile_proxy.052', me_floor_tile)
ob_floor_tile_proxy_051 = bpy.data.objects.new('Floor Tile_proxy.051', me_floor_tile)
ob_floor_tile_proxy_050 = bpy.data.objects.new('Floor Tile_proxy.050', me_floor_tile)
ob_floor_tile_proxy_049 = bpy.data.objects.new('Floor Tile_proxy.049', me_floor_tile)
ob_floor_tile_proxy_048 = bpy.data.objects.new('Floor Tile_proxy.048', me_floor_tile)
ob_floor_tile_proxy_047 = bpy.data.objects.new('Floor Tile_proxy.047', me_floor_tile)
ob_floor_tile_proxy_046 = bpy.data.objects.new('Floor Tile_proxy.046', me_floor_tile)
ob_floor_tile_proxy_045 = bpy.data.objects.new('Floor Tile_proxy.045', me_floor_tile)
ob_floor_tile_proxy_044 = bpy.data.objects.new('Floor Tile_proxy.044', me_floor_tile)
ob_floor_tile_proxy_043 = bpy.data.objects.new('Floor Tile_proxy.043', me_floor_tile)
ob_floor_tile_proxy_042 = bpy.data.objects.new('Floor Tile_proxy.042', me_floor_tile)
ob_floor_tile_proxy_041 = bpy.data.objects.new('Floor Tile_proxy.041', me_floor_tile)
ob_floor_tile_proxy_040 = bpy.data.objects.new('Floor Tile_proxy.040', me_floor_tile)
ob_floor_tile_proxy_039 = bpy.data.objects.new('Floor Tile_proxy.039', me_floor_tile)
ob_floor_tile_proxy_038 = bpy.data.objects.new('Floor Tile_proxy.038', me_floor_tile)
ob_floor_tile_proxy_037 = bpy.data.objects.new('Floor Tile_proxy.037', me_floor_tile)
ob_floor_tile_proxy_036 = bpy.data.objects.new('Floor Tile_proxy.036', me_floor_tile)
ob_floor_tile_proxy_035 = bpy.data.objects.new('Floor Tile_proxy.035', me_floor_tile)
ob_floor_tile_proxy_034 = bpy.data.objects.new('Floor Tile_proxy.034', me_floor_tile)
ob_floor_tile_proxy_033 = bpy.data.objects.new('Floor Tile_proxy.033', me_floor_tile)
ob_floor_tile_proxy_032 = bpy.data.objects.new('Floor Tile_proxy.032', me_floor_tile)
ob_floor_tile_proxy_031 = bpy.data.objects.new('Floor Tile_proxy.031', me_floor_tile)
ob_floor_tile_proxy_030 = bpy.data.objects.new('Floor Tile_proxy.030', me_floor_tile)
ob_floor_tile_proxy_029 = bpy.data.objects.new('Floor Tile_proxy.029', me_floor_tile)
ob_floor_tile_proxy_028 = bpy.data.objects.new('Floor Tile_proxy.028', me_floor_tile)
ob_floor_tile_proxy_027 = bpy.data.objects.new('Floor Tile_proxy.027', me_floor_tile)
ob_floor_tile_proxy_026 = bpy.data.objects.new('Floor Tile_proxy.026', me_floor_tile)
ob_floor_tile_proxy_025 = bpy.data.objects.new('Floor Tile_proxy.025', me_floor_tile)
ob_floor_tile_proxy_024 = bpy.data.objects.new('Floor Tile_proxy.024', me_floor_tile)
ob_floor_tile_proxy_023 = bpy.data.objects.new('Floor Tile_proxy.023', me_floor_tile)
ob_floor_tile_proxy_022 = bpy.data.objects.new('Floor Tile_proxy.022', me_floor_tile)
ob_floor_tile_proxy_021 = bpy.data.objects.new('Floor Tile_proxy.021', me_floor_tile)
ob_floor_tile_proxy_020 = bpy.data.objects.new('Floor Tile_proxy.020', me_floor_tile)
ob_floor_tile_proxy_019 = bpy.data.objects.new('Floor Tile_proxy.019', me_floor_tile)
ob_floor_tile_proxy_018 = bpy.data.objects.new('Floor Tile_proxy.018', me_floor_tile)
ob_floor_tile_proxy_017 = bpy.data.objects.new('Floor Tile_proxy.017', me_floor_tile)
ob_floor_tile_proxy_016 = bpy.data.objects.new('Floor Tile_proxy.016', me_floor_tile)
ob_floor_tile_proxy_015 = bpy.data.objects.new('Floor Tile_proxy.015', me_floor_tile)
ob_floor_tile_proxy_014 = bpy.data.objects.new('Floor Tile_proxy.014', me_floor_tile)
ob_floor_tile_proxy_013 = bpy.data.objects.new('Floor Tile_proxy.013', me_floor_tile)
ob_floor_tile_proxy_012 = bpy.data.objects.new('Floor Tile_proxy.012', me_floor_tile)
ob_floor_tile_proxy_011 = bpy.data.objects.new('Floor Tile_proxy.011', me_floor_tile)
ob_floor_tile_proxy_010 = bpy.data.objects.new('Floor Tile_proxy.010', me_floor_tile)
ob_floor_tile_proxy_009 = bpy.data.objects.new('Floor Tile_proxy.009', me_floor_tile)
ob_floor_tile_proxy_008 = bpy.data.objects.new('Floor Tile_proxy.008', me_floor_tile)
ob_floor_tile_proxy_007 = bpy.data.objects.new('Floor Tile_proxy.007', me_floor_tile)
ob_floor_tile_proxy_006 = bpy.data.objects.new('Floor Tile_proxy.006', me_floor_tile)
ob_floor_tile_proxy_005 = bpy.data.objects.new('Floor Tile_proxy.005', me_floor_tile)
ob_floor_tile_proxy_004 = bpy.data.objects.new('Floor Tile_proxy.004', me_floor_tile)
ob_corner_proxy_003 = bpy.data.objects.new('Corner_proxy.003', me_corner)
ob_corner_proxy_002 = bpy.data.objects.new('Corner_proxy.002', me_corner)
ob_corner_proxy_001 = bpy.data.objects.new('Corner_proxy.001', me_corner)
ob_corner_proxy = bpy.data.objects.new('Corner_proxy', me_corner)
ob_wall_2x1x0_2_proxy_007 = bpy.data.objects.new('wall 2x1x0.2_proxy.007', me_wall_2x1x0_2)
ob_wall_2x1x0_2_proxy_006 = bpy.data.objects.new('wall 2x1x0.2_proxy.006', me_wall_2x1x0_2)
ob_wall_small_window_2x1x0_2_proxy_002 = bpy.data.objects.new('Wall small window 2x1x0.2_proxy.002', me_wall_small_window_2x1x0_2)
ob_wall_small_window_2x1x0_2_proxy_001 = bpy.data.objects.new('Wall small window 2x1x0.2_proxy.001', me_wall_small_window_2x1x0_2)
ob_wall_small_window_2x1x0_2_proxy = bpy.data.objects.new('Wall small window 2x1x0.2_proxy', me_wall_small_window_2x1x0_2)
ob_door_2x3x0_2_proxy_001 = bpy.data.objects.new('Door 2x3x0.2_proxy.001', me_door_2x3x0_2)
ob_window_proxy_011 = bpy.data.objects.new('Window_proxy.011', me_window)
ob_window_proxy_010 = bpy.data.objects.new('Window_proxy.010', me_window)
ob_window_proxy_008 = bpy.data.objects.new('Window_proxy.008', me_window)
ob_window_proxy_007 = bpy.data.objects.new('Window_proxy.007', me_window)
ob_wall_with_small_window_1x4x0_2_proxy_001 = bpy.data.objects.new('Wall with small window 1x4x0.2_proxy.001', me_wall_with_small_window_1x4x0_003)
ob_window_proxy_006 = bpy.data.objects.new('Window_proxy.006', me_window)
ob_wall_with_small_window_1x4x0_2_proxy = bpy.data.objects.new('Wall with small window 1x4x0.2_proxy', me_wall_with_small_window_1x4x0_003)
ob_window_proxy_005 = bpy.data.objects.new('Window_proxy.005', me_window)
ob_door_proxy_001 = bpy.data.objects.new('Door_proxy.001', me_door_2x3x0_2)
ob_mannequin_rough__proxy = bpy.data.objects.new('Mannequin[Rough]_proxy', me_mannequin_rough)
ob_wall_2x4_proxy_001 = bpy.data.objects.new('Wall 2x4_proxy.001', me_wall_2x4)
ob_wall_2x4_proxy = bpy.data.objects.new('Wall 2x4_proxy', me_wall_2x4)
ob_window_proxy_004 = bpy.data.objects.new('Window_proxy.004', me_window)
ob_window_proxy_003 = bpy.data.objects.new('Window_proxy.003', me_window)
ob_window_proxy_002 = bpy.data.objects.new('Window_proxy.002', me_window)
ob_window_proxy_001 = bpy.data.objects.new('Window_proxy.001', me_window)
ob_window_proxy = bpy.data.objects.new('Window_proxy', me_window)
ob_camera = bpy.data.objects.new('Camera', cam_camera)
ob_chair = bpy.data.objects.new('Chair', me_cube_001)
ob_wall_2x2_2x0_2_proxy = bpy.data.objects.new('wall_2x2.2x0.2_proxy', me_wall_2x2_2x0_2)
ob_door_2x3x0_2_proxy = bpy.data.objects.new('Door 2x3x0.2_proxy', me_door_2x3x0_2_1)
ob_corner_0_2x1_proxy = bpy.data.objects.new('Corner 0.2x1_proxy', me_corner_0_2x1)
ob_wall_2x1x0_2_proxy = bpy.data.objects.new('wall 2x1x0.2_proxy', me_wall_2x1x0_2)
ob_wall_2x4_001_proxy = bpy.data.objects.new('Wall 2x4.001_proxy', me_wall_2x4_001)
ob_wall_1x4_proxy = bpy.data.objects.new('wall_1x4_proxy', me_wall_1x4)
ob_corner_0_2x4_proxy = bpy.data.objects.new('Corner 0.2x4_proxy', me_corner_0_2x4)

# ---- transforms, parenting, visibility, modifiers, constraints
ob_plane_proxy.location = (0.0, 10.0, 6.2)
ob_plane_proxy.scale = (5.2, 8.2, 1.0)
ob_plane_proxy.lineart.crease_threshold = 0.0
ob_plane.location = (0.0, 10.0, 0.0)
ob_plane.scale = (25.56, 25.56, 25.56)
ob_plane.lineart.crease_threshold = 0.0
ob_wall_2x2_2x0_2_proxy_029.location = (3.0, 18.02, -1.0)
ob_wall_2x2_2x0_2_proxy_029.rotation_euler = (1.571, -0.0, 6.283)
ob_wall_2x2_2x0_2_proxy_029.lineart.crease_threshold = 0.0
ob_wall_2x2_2x0_2_proxy_028.location = (1.0, 18.02, -1.0)
ob_wall_2x2_2x0_2_proxy_028.rotation_euler = (1.571, -0.0, 6.283)
ob_wall_2x2_2x0_2_proxy_028.lineart.crease_threshold = 0.0
ob_wall_2x2_2x0_2_proxy_027.location = (-1.0, 18.02, -1.0)
ob_wall_2x2_2x0_2_proxy_027.rotation_euler = (1.571, -0.0, 6.283)
ob_wall_2x2_2x0_2_proxy_027.lineart.crease_threshold = 0.0
ob_wall_2x2_2x0_2_proxy_026.location = (-5.0, 18.02, -1.0)
ob_wall_2x2_2x0_2_proxy_026.rotation_euler = (1.571, -0.0, 6.283)
ob_wall_2x2_2x0_2_proxy_026.lineart.crease_threshold = 0.0
ob_wall_2x2_2x0_2_proxy_025.location = (-3.0, 18.02, -1.0)
ob_wall_2x2_2x0_2_proxy_025.rotation_euler = (1.571, -0.0, 6.283)
ob_wall_2x2_2x0_2_proxy_025.lineart.crease_threshold = 0.0
ob_wall_2x2_2x0_2_proxy_024.location = (-5.2, 4.02, -1.0)
ob_wall_2x2_2x0_2_proxy_024.rotation_euler = (1.571, -0.0, 4.712)
ob_wall_2x2_2x0_2_proxy_024.lineart.crease_threshold = 0.0
ob_wall_2x2_2x0_2_proxy_023.location = (-5.2, 6.02, -1.0)
ob_wall_2x2_2x0_2_proxy_023.rotation_euler = (1.571, -0.0, 4.712)
ob_wall_2x2_2x0_2_proxy_023.lineart.crease_threshold = 0.0
ob_wall_2x2_2x0_2_proxy_022.location = (-5.2, 10.02, -1.0)
ob_wall_2x2_2x0_2_proxy_022.rotation_euler = (1.571, -0.0, 4.712)
ob_wall_2x2_2x0_2_proxy_022.lineart.crease_threshold = 0.0
ob_wall_2x2_2x0_2_proxy_021.location = (-5.2, 8.02, -1.0)
ob_wall_2x2_2x0_2_proxy_021.rotation_euler = (1.571, -0.0, 4.712)
ob_wall_2x2_2x0_2_proxy_021.lineart.crease_threshold = 0.0
ob_wall_2x2_2x0_2_proxy_020.location = (-5.2, 12.02, -1.0)
ob_wall_2x2_2x0_2_proxy_020.rotation_euler = (1.571, -0.0, 4.712)
ob_wall_2x2_2x0_2_proxy_020.lineart.crease_threshold = 0.0
ob_wall_2x2_2x0_2_proxy_019.location = (-5.2, 14.02, -1.0)
ob_wall_2x2_2x0_2_proxy_019.rotation_euler = (1.571, -0.0, 4.712)
ob_wall_2x2_2x0_2_proxy_019.lineart.crease_threshold = 0.0
ob_wall_2x2_2x0_2_proxy_018.location = (-5.2, 18.02, -1.0)
ob_wall_2x2_2x0_2_proxy_018.rotation_euler = (1.571, -0.0, 4.712)
ob_wall_2x2_2x0_2_proxy_018.lineart.crease_threshold = 0.0
ob_wall_2x2_2x0_2_proxy_017.location = (-5.2, 16.02, -1.0)
ob_wall_2x2_2x0_2_proxy_017.rotation_euler = (1.571, -0.0, 4.712)
ob_wall_2x2_2x0_2_proxy_017.lineart.crease_threshold = 0.0
ob_wall_2x2_2x0_2_proxy_016.location = (5.0, 16.02, -1.0)
ob_wall_2x2_2x0_2_proxy_016.rotation_euler = (1.571, -0.0, 4.712)
ob_wall_2x2_2x0_2_proxy_016.lineart.crease_threshold = 0.0
ob_wall_2x2_2x0_2_proxy_015.location = (5.0, 18.02, -1.0)
ob_wall_2x2_2x0_2_proxy_015.rotation_euler = (1.571, -0.0, 4.712)
ob_wall_2x2_2x0_2_proxy_015.lineart.crease_threshold = 0.0
ob_wall_2x2_2x0_2_proxy_014.location = (5.0, 14.02, -1.0)
ob_wall_2x2_2x0_2_proxy_014.rotation_euler = (1.571, -0.0, 4.712)
ob_wall_2x2_2x0_2_proxy_014.lineart.crease_threshold = 0.0
ob_wall_2x2_2x0_2_proxy_013.location = (5.0, 12.02, -1.0)
ob_wall_2x2_2x0_2_proxy_013.rotation_euler = (1.571, -0.0, 4.712)
ob_wall_2x2_2x0_2_proxy_013.lineart.crease_threshold = 0.0
ob_wall_2x2_2x0_2_proxy_012.location = (5.0, 8.02, -1.0)
ob_wall_2x2_2x0_2_proxy_012.rotation_euler = (1.571, -0.0, 4.712)
ob_wall_2x2_2x0_2_proxy_012.lineart.crease_threshold = 0.0
ob_wall_2x2_2x0_2_proxy_011.location = (5.0, 10.02, -1.0)
ob_wall_2x2_2x0_2_proxy_011.rotation_euler = (1.571, -0.0, 4.712)
ob_wall_2x2_2x0_2_proxy_011.lineart.crease_threshold = 0.0
ob_wall_2x2_2x0_2_proxy_010.location = (5.0, 6.02, -1.0)
ob_wall_2x2_2x0_2_proxy_010.rotation_euler = (1.571, -0.0, 4.712)
ob_wall_2x2_2x0_2_proxy_010.lineart.crease_threshold = 0.0
ob_wall_2x2_2x0_2_proxy_009.location = (5.0, 4.02, -1.0)
ob_wall_2x2_2x0_2_proxy_009.rotation_euler = (1.571, -0.0, 4.712)
ob_wall_2x2_2x0_2_proxy_009.lineart.crease_threshold = 0.0
ob_wall_2x2_2x0_2_proxy_008.location = (5.0, 2.0, -1.0)
ob_wall_2x2_2x0_2_proxy_008.rotation_euler = (1.571, -0.0, 3.142)
ob_wall_2x2_2x0_2_proxy_008.lineart.crease_threshold = 0.0
ob_wall_2x2_2x0_2_proxy_007.location = (-3.0, 2.0, -1.0)
ob_wall_2x2_2x0_2_proxy_007.rotation_euler = (1.571, -0.0, 3.142)
ob_wall_2x2_2x0_2_proxy_007.lineart.crease_threshold = 0.0
ob_wall_2x2_2x0_2_proxy_006.location = (-2.2, 1.6, -1.0)
ob_wall_2x2_2x0_2_proxy_006.rotation_euler = (1.571, -0.0, 4.712)
ob_wall_2x2_2x0_2_proxy_006.lineart.crease_threshold = 0.0
ob_wall_2x2_2x0_2_proxy_005.location = (-2.2, -0.4, -1.0)
ob_wall_2x2_2x0_2_proxy_005.rotation_euler = (1.571, -0.0, 4.712)
ob_wall_2x2_2x0_2_proxy_005.lineart.crease_threshold = 0.0
ob_wall_2x2_2x0_2_proxy_004.location = (2.0, -0.4, -1.0)
ob_wall_2x2_2x0_2_proxy_004.rotation_euler = (1.571, -0.0, 4.712)
ob_wall_2x2_2x0_2_proxy_004.lineart.crease_threshold = 0.0
ob_wall_2x2_2x0_2_proxy_003.location = (2.0, 1.6, -1.0)
ob_wall_2x2_2x0_2_proxy_003.rotation_euler = (1.571, -0.0, 4.712)
ob_wall_2x2_2x0_2_proxy_003.lineart.crease_threshold = 0.0
ob_wall_2x2_2x0_2_proxy_002.location = (2.0, -2.4, -1.0)
ob_wall_2x2_2x0_2_proxy_002.rotation_euler = (1.571, -0.0, 3.142)
ob_wall_2x2_2x0_2_proxy_002.lineart.crease_threshold = 0.0
ob_wall_2x2_2x0_2_proxy_001.location = (0.0, -2.4, -1.0)
ob_wall_2x2_2x0_2_proxy_001.rotation_euler = (1.571, -0.0, 3.142)
ob_wall_2x2_2x0_2_proxy_001.lineart.crease_threshold = 0.0
ob_sun_001.location = (-13.2, 18.08, 19.09)
ob_sun_001.rotation_euler = (-0.3978, -0.5391, -0.01689)
ob_sun_001.lineart.crease_threshold = 0.0
ob_wall_2x1x0_2_proxy_010.location = (0.0, 1.6, 10.2)
ob_wall_2x1x0_2_proxy_010.rotation_euler = (1.571, -0.0, 9.425)
ob_wall_2x1x0_2_proxy_010.lineart.crease_threshold = 0.0
ob_wall_2x1x0_2_proxy_009.location = (-1.788e-07, 1.8, 10.2)
ob_wall_2x1x0_2_proxy_009.rotation_euler = (1.571, -0.0, 0.0)
ob_wall_2x1x0_2_proxy_009.lineart.crease_threshold = 0.0
ob_corner_0_2x1_proxy_004.location = (2.0, 1.6, 10.2)
ob_corner_0_2x1_proxy_004.rotation_euler = (1.571, -0.0, 0.0)
ob_corner_0_2x1_proxy_004.lineart.crease_threshold = 0.0
ob_corner_0_2x1_proxy_003.location = (-2.2, 1.6, 10.2)
ob_corner_0_2x1_proxy_003.rotation_euler = (1.571, -0.0, 0.0)
ob_corner_0_2x1_proxy_003.lineart.crease_threshold = 0.0
ob_corner_0_2x1_proxy_002.location = (-2.2, -2.6, 10.2)
ob_corner_0_2x1_proxy_002.rotation_euler = (1.571, -0.0, 0.0)
ob_corner_0_2x1_proxy_002.lineart.crease_threshold = 0.0
ob_corner_0_2x1_proxy_001.location = (2.0, -2.6, 10.2)
ob_corner_0_2x1_proxy_001.rotation_euler = (1.571, -0.0, 0.0)
ob_corner_0_2x1_proxy_001.lineart.crease_threshold = 0.0
ob_wall_2x1x0_2_proxy_005.location = (2.0, -0.4, 10.2)
ob_wall_2x1x0_2_proxy_005.rotation_euler = (1.571, -0.0, 1.571)
ob_wall_2x1x0_2_proxy_005.lineart.crease_threshold = 0.0
ob_wall_2x1x0_2_proxy_004.location = (2.2, -0.4, 10.2)
ob_wall_2x1x0_2_proxy_004.rotation_euler = (1.571, 0.0, 11.0)
ob_wall_2x1x0_2_proxy_004.lineart.crease_threshold = 0.0
ob_wall_2x1x0_2_proxy_003.location = (-2.0, -0.4, 10.2)
ob_wall_2x1x0_2_proxy_003.rotation_euler = (1.571, 0.0, 11.0)
ob_wall_2x1x0_2_proxy_003.lineart.crease_threshold = 0.0
ob_wall_2x1x0_2_proxy_002.location = (-2.2, -0.4, 10.2)
ob_wall_2x1x0_2_proxy_002.rotation_euler = (1.571, -0.0, 1.571)
ob_wall_2x1x0_2_proxy_002.lineart.crease_threshold = 0.0
ob_wall_2x1x0_2_proxy_001.location = (-1.788e-07, -2.4, 10.2)
ob_wall_2x1x0_2_proxy_001.rotation_euler = (1.571, -0.0, 0.0)
ob_wall_2x1x0_2_proxy_001.lineart.crease_threshold = 0.0
ob_wall_2x1x0_2_proxy_000.location = (0.0, -2.6, 10.2)
ob_wall_2x1x0_2_proxy_000.rotation_euler = (1.571, -0.0, 9.425)
ob_wall_2x1x0_2_proxy_000.lineart.crease_threshold = 0.0
ob_sun.location = (15.8, 2.078, 18.09)
ob_sun.rotation_euler = (0.2949, 0.5816, -0.1847)
ob_sun.lineart.crease_threshold = 0.0
ob_floor_tile_proxy_183.location = (-2.0, 0.6, 1.2)
ob_floor_tile_proxy_183.lineart.crease_threshold = 0.0
ob_floor_tile_proxy_182.location = (-2.0, -0.4, 1.2)
ob_floor_tile_proxy_182.lineart.crease_threshold = 0.0
ob_floor_tile_proxy_181.location = (-2.0, -1.4, 1.2)
ob_floor_tile_proxy_181.lineart.crease_threshold = 0.0
ob_floor_tile_proxy_180.location = (-2.0, -2.4, 1.2)
ob_floor_tile_proxy_180.lineart.crease_threshold = 0.0
ob_floor_tile_proxy_179.location = (-1.0, -2.4, 1.2)
ob_floor_tile_proxy_179.lineart.crease_threshold = 0.0
ob_floor_tile_proxy_178.location = (-1.0, -1.4, 1.2)
ob_floor_tile_proxy_178.lineart.crease_threshold = 0.0
ob_floor_tile_proxy_177.location = (-1.0, -0.4, 1.2)
ob_floor_tile_proxy_177.lineart.crease_threshold = 0.0
ob_floor_tile_proxy_176.location = (-1.0, 0.6, 1.2)
ob_floor_tile_proxy_176.lineart.crease_threshold = 0.0
ob_floor_tile_proxy_175.location = (0.0, 0.6, 1.2)
ob_floor_tile_proxy_175.lineart.crease_threshold = 0.0
ob_floor_tile_proxy_174.location = (0.0, -0.4, 1.2)
ob_floor_tile_proxy_174.lineart.crease_threshold = 0.0
ob_floor_tile_proxy_173.location = (0.0, -1.4, 1.2)
ob_floor_tile_proxy_173.lineart.crease_threshold = 0.0
ob_floor_tile_proxy_172.location = (0.0, -2.4, 1.2)
ob_floor_tile_proxy_172.lineart.crease_threshold = 0.0
ob_floor_tile_proxy_003.location = (1.0, -2.4, 1.2)
ob_floor_tile_proxy_003.lineart.crease_threshold = 0.0
ob_floor_tile_proxy_002.location = (1.0, -1.4, 1.2)
ob_floor_tile_proxy_002.lineart.crease_threshold = 0.0
ob_floor_tile_proxy_001.location = (1.0, -0.4, 1.2)
ob_floor_tile_proxy_001.lineart.crease_threshold = 0.0
ob_floor_tile_proxy_000.location = (1.0, 0.6, 1.2)
ob_floor_tile_proxy_000.lineart.crease_threshold = 0.0
ob_floor_tile_proxy_171.location = (-5.0, 17.0, 1.2)
ob_floor_tile_proxy_171.lineart.crease_threshold = 0.0
ob_floor_tile_proxy_170.location = (-5.0, 16.0, 1.2)
ob_floor_tile_proxy_170.lineart.crease_threshold = 0.0
ob_floor_tile_proxy_169.location = (-5.0, 15.0, 1.2)
ob_floor_tile_proxy_169.lineart.crease_threshold = 0.0
ob_floor_tile_proxy_168.location = (-5.0, 14.0, 1.2)
ob_floor_tile_proxy_168.lineart.crease_threshold = 0.0
ob_floor_tile_proxy_167.location = (-5.0, 13.0, 1.2)
ob_floor_tile_proxy_167.lineart.crease_threshold = 0.0
ob_floor_tile_proxy_166.location = (-4.0, 13.0, 1.2)
ob_floor_tile_proxy_166.lineart.crease_threshold = 0.0
ob_floor_tile_proxy_165.location = (-4.0, 14.0, 1.2)
ob_floor_tile_proxy_165.lineart.crease_threshold = 0.0
ob_floor_tile_proxy_164.location = (-4.0, 15.0, 1.2)
ob_floor_tile_proxy_164.lineart.crease_threshold = 0.0
ob_floor_tile_proxy_163.location = (-4.0, 16.0, 1.2)
ob_floor_tile_proxy_163.lineart.crease_threshold = 0.0
ob_floor_tile_proxy_162.location = (-4.0, 17.0, 1.2)
ob_floor_tile_proxy_162.lineart.crease_threshold = 0.0
ob_floor_tile_proxy_161.location = (-3.0, 17.0, 1.2)
ob_floor_tile_proxy_161.lineart.crease_threshold = 0.0
ob_floor_tile_proxy_160.location = (-3.0, 16.0, 1.2)
ob_floor_tile_proxy_160.lineart.crease_threshold = 0.0
ob_floor_tile_proxy_159.location = (-3.0, 15.0, 1.2)
ob_floor_tile_proxy_159.lineart.crease_threshold = 0.0
ob_floor_tile_proxy_158.location = (-3.0, 14.0, 1.2)
ob_floor_tile_proxy_158.lineart.crease_threshold = 0.0
ob_floor_tile_proxy_157.location = (-3.0, 13.0, 1.2)
ob_floor_tile_proxy_157.lineart.crease_threshold = 0.0
ob_floor_tile_proxy_156.location = (-2.0, 13.0, 1.2)
ob_floor_tile_proxy_156.lineart.crease_threshold = 0.0
ob_floor_tile_proxy_155.location = (-2.0, 14.0, 1.2)
ob_floor_tile_proxy_155.lineart.crease_threshold = 0.0
ob_floor_tile_proxy_154.location = (-2.0, 15.0, 1.2)
ob_floor_tile_proxy_154.lineart.crease_threshold = 0.0
ob_floor_tile_proxy_153.location = (-2.0, 16.0, 1.2)
ob_floor_tile_proxy_153.lineart.crease_threshold = 0.0
ob_floor_tile_proxy_152.location = (-2.0, 17.0, 1.2)
ob_floor_tile_proxy_152.lineart.crease_threshold = 0.0
ob_floor_tile_proxy_151.location = (-1.0, 17.0, 1.2)
ob_floor_tile_proxy_151.lineart.crease_threshold = 0.0
ob_floor_tile_proxy_150.location = (-1.0, 16.0, 1.2)
ob_floor_tile_proxy_150.lineart.crease_threshold = 0.0
ob_floor_tile_proxy_149.location = (-1.0, 15.0, 1.2)
ob_floor_tile_proxy_149.lineart.crease_threshold = 0.0
ob_floor_tile_proxy_148.location = (-1.0, 14.0, 1.2)
ob_floor_tile_proxy_148.lineart.crease_threshold = 0.0
ob_floor_tile_proxy_147.location = (-1.0, 13.0, 1.2)
ob_floor_tile_proxy_147.lineart.crease_threshold = 0.0
ob_floor_tile_proxy_146.location = (0.0, 13.0, 1.2)
ob_floor_tile_proxy_146.lineart.crease_threshold = 0.0
ob_floor_tile_proxy_145.location = (0.0, 14.0, 1.2)
ob_floor_tile_proxy_145.lineart.crease_threshold = 0.0
ob_floor_tile_proxy_144.location = (0.0, 15.0, 1.2)
ob_floor_tile_proxy_144.lineart.crease_threshold = 0.0
ob_floor_tile_proxy_143.location = (0.0, 16.0, 1.2)
ob_floor_tile_proxy_143.lineart.crease_threshold = 0.0
ob_floor_tile_proxy_142.location = (0.0, 17.0, 1.2)
ob_floor_tile_proxy_142.lineart.crease_threshold = 0.0
ob_floor_tile_proxy_141.location = (1.0, 17.0, 1.2)
ob_floor_tile_proxy_141.lineart.crease_threshold = 0.0
ob_floor_tile_proxy_140.location = (1.0, 16.0, 1.2)
ob_floor_tile_proxy_140.lineart.crease_threshold = 0.0
ob_floor_tile_proxy_139.location = (1.0, 15.0, 1.2)
ob_floor_tile_proxy_139.lineart.crease_threshold = 0.0
ob_floor_tile_proxy_138.location = (1.0, 14.0, 1.2)
ob_floor_tile_proxy_138.lineart.crease_threshold = 0.0
ob_floor_tile_proxy_137.location = (1.0, 13.0, 1.2)
ob_floor_tile_proxy_137.lineart.crease_threshold = 0.0
ob_floor_tile_proxy_136.location = (2.0, 13.0, 1.2)
ob_floor_tile_proxy_136.lineart.crease_threshold = 0.0
ob_floor_tile_proxy_135.location = (2.0, 14.0, 1.2)
ob_floor_tile_proxy_135.lineart.crease_threshold = 0.0
ob_floor_tile_proxy_134.location = (2.0, 15.0, 1.2)
ob_floor_tile_proxy_134.lineart.crease_threshold = 0.0
ob_floor_tile_proxy_133.location = (2.0, 16.0, 1.2)
ob_floor_tile_proxy_133.lineart.crease_threshold = 0.0
ob_floor_tile_proxy_132.location = (2.0, 17.0, 1.2)
ob_floor_tile_proxy_132.lineart.crease_threshold = 0.0
ob_floor_tile_proxy_131.location = (3.0, 17.0, 1.2)
ob_floor_tile_proxy_131.lineart.crease_threshold = 0.0
ob_floor_tile_proxy_130.location = (3.0, 16.0, 1.2)
ob_floor_tile_proxy_130.lineart.crease_threshold = 0.0
ob_floor_tile_proxy_129.location = (3.0, 15.0, 1.2)
ob_floor_tile_proxy_129.lineart.crease_threshold = 0.0
ob_floor_tile_proxy_128.location = (3.0, 14.0, 1.2)
ob_floor_tile_proxy_128.lineart.crease_threshold = 0.0
ob_floor_tile_proxy_127.location = (3.0, 13.0, 1.2)
ob_floor_tile_proxy_127.lineart.crease_threshold = 0.0
ob_floor_tile_proxy_126.location = (4.0, 13.0, 1.2)
ob_floor_tile_proxy_126.lineart.crease_threshold = 0.0
ob_floor_tile_proxy_125.location = (4.0, 14.0, 1.2)
ob_floor_tile_proxy_125.lineart.crease_threshold = 0.0
ob_floor_tile_proxy_124.location = (4.0, 15.0, 1.2)
ob_floor_tile_proxy_124.lineart.crease_threshold = 0.0
ob_floor_tile_proxy_123.location = (4.0, 16.0, 1.2)
ob_floor_tile_proxy_123.lineart.crease_threshold = 0.0
ob_floor_tile_proxy_122.location = (4.0, 17.0, 1.2)
ob_floor_tile_proxy_122.lineart.crease_threshold = 0.0
ob_floor_tile_proxy_121.location = (4.0, 12.0, 1.2)
ob_floor_tile_proxy_121.lineart.crease_threshold = 0.0
ob_floor_tile_proxy_120.location = (4.0, 11.0, 1.2)
ob_floor_tile_proxy_120.lineart.crease_threshold = 0.0
ob_floor_tile_proxy_119.location = (4.0, 10.0, 1.2)
ob_floor_tile_proxy_119.lineart.crease_threshold = 0.0
ob_floor_tile_proxy_118.location = (4.0, 9.0, 1.2)
ob_floor_tile_proxy_118.lineart.crease_threshold = 0.0
ob_floor_tile_proxy_117.location = (4.0, 8.0, 1.2)
ob_floor_tile_proxy_117.lineart.crease_threshold = 0.0
ob_floor_tile_proxy_116.location = (4.0, 7.0, 1.2)
ob_floor_tile_proxy_116.lineart.crease_threshold = 0.0
ob_floor_tile_proxy_115.location = (4.0, 6.0, 1.2)
ob_floor_tile_proxy_115.lineart.crease_threshold = 0.0
ob_floor_tile_proxy_114.location = (4.0, 5.0, 1.2)
ob_floor_tile_proxy_114.lineart.crease_threshold = 0.0
ob_floor_tile_proxy_113.location = (4.0, 4.0, 1.2)
ob_floor_tile_proxy_113.lineart.crease_threshold = 0.0
ob_floor_tile_proxy_112.location = (4.0, 3.0, 1.2)
ob_floor_tile_proxy_112.lineart.crease_threshold = 0.0
ob_floor_tile_proxy_111.location = (4.0, 2.0, 1.2)
ob_floor_tile_proxy_111.lineart.crease_threshold = 0.0
ob_floor_tile_proxy_110.location = (3.0, 2.0, 1.2)
ob_floor_tile_proxy_110.lineart.crease_threshold = 0.0
ob_floor_tile_proxy_109.location = (3.0, 3.0, 1.2)
ob_floor_tile_proxy_109.lineart.crease_threshold = 0.0
ob_floor_tile_proxy_108.location = (3.0, 4.0, 1.2)
ob_floor_tile_proxy_108.lineart.crease_threshold = 0.0
ob_floor_tile_proxy_107.location = (3.0, 5.0, 1.2)
ob_floor_tile_proxy_107.lineart.crease_threshold = 0.0
ob_floor_tile_proxy_106.location = (3.0, 6.0, 1.2)
ob_floor_tile_proxy_106.lineart.crease_threshold = 0.0
ob_floor_tile_proxy_105.location = (3.0, 7.0, 1.2)
ob_floor_tile_proxy_105.lineart.crease_threshold = 0.0
ob_floor_tile_proxy_104.location = (3.0, 8.0, 1.2)
ob_floor_tile_proxy_104.lineart.crease_threshold = 0.0
ob_floor_tile_proxy_103.location = (3.0, 9.0, 1.2)
ob_floor_tile_proxy_103.lineart.crease_threshold = 0.0
ob_floor_tile_proxy_102.location = (3.0, 10.0, 1.2)
ob_floor_tile_proxy_102.lineart.crease_threshold = 0.0
ob_floor_tile_proxy_101.location = (3.0, 11.0, 1.2)
ob_floor_tile_proxy_101.lineart.crease_threshold = 0.0
ob_floor_tile_proxy_100.location = (3.0, 12.0, 1.2)
ob_floor_tile_proxy_100.lineart.crease_threshold = 0.0
ob_floor_tile_proxy_099.location = (-3.0, 12.0, 1.2)
ob_floor_tile_proxy_099.lineart.crease_threshold = 0.0
ob_floor_tile_proxy_098.location = (-3.0, 11.0, 1.2)
ob_floor_tile_proxy_098.lineart.crease_threshold = 0.0
ob_floor_tile_proxy_097.location = (-3.0, 10.0, 1.2)
ob_floor_tile_proxy_097.lineart.crease_threshold = 0.0
ob_floor_tile_proxy_096.location = (-3.0, 9.0, 1.2)
ob_floor_tile_proxy_096.lineart.crease_threshold = 0.0
ob_floor_tile_proxy_095.location = (-3.0, 8.0, 1.2)
ob_floor_tile_proxy_095.lineart.crease_threshold = 0.0
ob_floor_tile_proxy_094.location = (-3.0, 7.0, 1.2)
ob_floor_tile_proxy_094.lineart.crease_threshold = 0.0
ob_floor_tile_proxy_093.location = (-3.0, 6.0, 1.2)
ob_floor_tile_proxy_093.lineart.crease_threshold = 0.0
ob_floor_tile_proxy_092.location = (-3.0, 5.0, 1.2)
ob_floor_tile_proxy_092.lineart.crease_threshold = 0.0
ob_floor_tile_proxy_091.location = (-3.0, 4.0, 1.2)
ob_floor_tile_proxy_091.lineart.crease_threshold = 0.0
ob_floor_tile_proxy_090.location = (-3.0, 3.0, 1.2)
ob_floor_tile_proxy_090.lineart.crease_threshold = 0.0
ob_floor_tile_proxy_089.location = (-3.0, 2.0, 1.2)
ob_floor_tile_proxy_089.lineart.crease_threshold = 0.0
ob_floor_tile_proxy_088.location = (-2.0, 2.0, 1.2)
ob_floor_tile_proxy_088.lineart.crease_threshold = 0.0
ob_floor_tile_proxy_087.location = (-2.0, 3.0, 1.2)
ob_floor_tile_proxy_087.lineart.crease_threshold = 0.0
ob_floor_tile_proxy_086.location = (-2.0, 4.0, 1.2)
ob_floor_tile_proxy_086.lineart.crease_threshold = 0.0
ob_floor_tile_proxy_085.location = (-2.0, 5.0, 1.2)
ob_floor_tile_proxy_085.lineart.crease_threshold = 0.0
ob_floor_tile_proxy_084.location = (-2.0, 6.0, 1.2)
ob_floor_tile_proxy_084.lineart.crease_threshold = 0.0
ob_floor_tile_proxy_083.location = (-2.0, 7.0, 1.2)
ob_floor_tile_proxy_083.lineart.crease_threshold = 0.0
ob_floor_tile_proxy_082.location = (-2.0, 8.0, 1.2)
ob_floor_tile_proxy_082.lineart.crease_threshold = 0.0
ob_floor_tile_proxy_081.location = (-2.0, 9.0, 1.2)
ob_floor_tile_proxy_081.lineart.crease_threshold = 0.0
ob_floor_tile_proxy_080.location = (-2.0, 10.0, 1.2)
ob_floor_tile_proxy_080.lineart.crease_threshold = 0.0
ob_floor_tile_proxy_079.location = (-2.0, 11.0, 1.2)
ob_floor_tile_proxy_079.lineart.crease_threshold = 0.0
ob_floor_tile_proxy_078.location = (-2.0, 12.0, 1.2)
ob_floor_tile_proxy_078.lineart.crease_threshold = 0.0
ob_wall_2x4_001_proxy_004.location = (-2.0, -2.4, 6.2)
ob_wall_2x4_001_proxy_004.rotation_euler = (1.571, -0.0, 1.571)
ob_wall_2x4_001_proxy_004.lineart.crease_threshold = 0.0
ob_wall_2x4_001_proxy_003.location = (-2.0, -0.4, 6.2)
ob_wall_2x4_001_proxy_003.rotation_euler = (1.571, -0.0, 1.571)
ob_wall_2x4_001_proxy_003.lineart.crease_threshold = 0.0
ob_wall_2x4_001_proxy_002.location = (2.2, -0.4, 6.2)
ob_wall_2x4_001_proxy_002.rotation_euler = (1.571, -0.0, 1.571)
ob_wall_2x4_001_proxy_002.lineart.crease_threshold = 0.0
ob_wall_2x4_001_proxy_001.location = (2.2, -2.4, 6.2)
ob_wall_2x4_001_proxy_001.rotation_euler = (1.571, -0.0, 1.571)
ob_wall_2x4_001_proxy_001.lineart.crease_threshold = 0.0
ob_wall_2x4_proxy_005.location = (-2.0, -2.4, 1.2)
ob_wall_2x4_proxy_005.rotation_euler = (1.571, -0.0, 1.571)
ob_wall_2x4_proxy_005.lineart.crease_threshold = 0.0
ob_wall_2x4_proxy_004.location = (2.2, -2.4, 1.2)
ob_wall_2x4_proxy_004.rotation_euler = (1.571, -0.0, 1.571)
ob_wall_2x4_proxy_004.lineart.crease_threshold = 0.0
ob_wall_1x4_proxy_006.location = (-1.0, 1.8, 6.2)
ob_wall_1x4_proxy_006.rotation_euler = (1.571, -0.0, 3.142)
ob_wall_1x4_proxy_006.lineart.crease_threshold = 0.0
ob_wall_1x4_proxy_005.location = (2.0, 1.8, 6.2)
ob_wall_1x4_proxy_005.rotation_euler = (1.571, -0.0, 3.142)
ob_wall_1x4_proxy_005.lineart.crease_threshold = 0.0
ob_wall_2x4_proxy_003.location = (-1.0, 2.0, 1.2)
ob_wall_2x4_proxy_003.rotation_euler = (1.571, -0.0, 3.142)
ob_wall_2x4_proxy_003.lineart.crease_threshold = 0.0
ob_wall_2x4_proxy_002.location = (3.0, 2.0, 1.2)
ob_wall_2x4_proxy_002.rotation_euler = (1.571, -0.0, 3.142)
ob_wall_2x4_proxy_002.lineart.crease_threshold = 0.0
ob_wall_1x4x0_2_proxy_006.location = (5.0, 18.2, 1.2)
ob_wall_1x4x0_2_proxy_006.rotation_euler = (1.571, -0.0, 3.142)
ob_wall_1x4x0_2_proxy_006.lineart.crease_threshold = 0.0
ob_wall_1x4x0_2_proxy_005.location = (-4.0, 18.2, 1.2)
ob_wall_1x4x0_2_proxy_005.rotation_euler = (1.571, -0.0, 3.142)
ob_wall_1x4x0_2_proxy_005.lineart.crease_threshold = 0.0
ob_window_proxy_009.location = (-5.2, 17.0, 1.2)
ob_window_proxy_009.rotation_euler = (1.571, -0.0, 4.712)
ob_window_proxy_009.scale = (1.0, 1.95, 1.0)
ob_window_proxy_009.lineart.crease_threshold = 0.0
ob_wall_1x4_proxy_003.location = (2.0, -2.4, 6.2)
ob_wall_1x4_proxy_003.rotation_euler = (1.571, -0.0, 3.142)
ob_wall_1x4_proxy_003.lineart.crease_threshold = 0.0
ob_wall_1x4_proxy_002.location = (-1.0, -2.4, 6.2)
ob_wall_1x4_proxy_002.rotation_euler = (1.571, -0.0, 3.142)
ob_wall_1x4_proxy_002.lineart.crease_threshold = 0.0
ob_wall_1x4x0_2_proxy_002.location = (2.0, -2.4, 1.2)
ob_wall_1x4x0_2_proxy_002.rotation_euler = (1.571, -0.0, 3.142)
ob_wall_1x4x0_2_proxy_002.lineart.crease_threshold = 0.0
ob_wall_1x4x0_2_proxy_001.location = (-1.0, -2.4, 1.2)
ob_wall_1x4x0_2_proxy_001.rotation_euler = (1.571, -0.0, 3.142)
ob_wall_1x4x0_2_proxy_001.lineart.crease_threshold = 0.0
ob_chair_002.location = (1.205, 2.394, 1.627)
ob_chair_002.rotation_euler = (0.0, -0.0, 3.142)
ob_chair_002.scale = (0.1781, 0.1781, 0.0201)
ob_chair_002.lineart.crease_threshold = 0.0
ob_chair_001.location = (1.787, 2.394, 1.627)
ob_chair_001.rotation_euler = (0.0, -0.0, 3.142)
ob_chair_001.scale = (0.1781, 0.1781, 0.0201)
ob_chair_001.lineart.crease_threshold = 0.0
ob_corner_proxy_007.location = (2.2, 1.8, 1.2)
ob_corner_proxy_007.rotation_euler = (1.571, -0.0, 3.142)
ob_corner_proxy_007.lineart.crease_threshold = 0.0
ob_corner_0_2x4_proxy_004.location = (2.0, 1.6, 6.2)
ob_corner_0_2x4_proxy_004.rotation_euler = (1.571, -0.0, 0.0)
ob_corner_0_2x4_proxy_004.lineart.crease_threshold = 0.0
ob_corner_proxy_004.location = (-2.0, 1.8, 1.2)
ob_corner_proxy_004.rotation_euler = (1.571, -0.0, 3.142)
ob_corner_proxy_004.lineart.crease_threshold = 0.0
ob_corner_0_2x4_proxy_003.location = (-2.0, 1.8, 6.2)
ob_corner_0_2x4_proxy_003.rotation_euler = (1.571, -0.0, 3.142)
ob_corner_0_2x4_proxy_003.lineart.crease_threshold = 0.0
ob_corner_0_2x4_proxy_002.location = (-2.0, -2.4, 6.2)
ob_corner_0_2x4_proxy_002.rotation_euler = (1.571, -0.0, 3.142)
ob_corner_0_2x4_proxy_002.lineart.crease_threshold = 0.0
ob_corner_0_2x4_proxy_001.location = (2.0, -2.6, 6.2)
ob_corner_0_2x4_proxy_001.rotation_euler = (1.571, -0.0, 0.0)
ob_corner_0_2x4_proxy_001.lineart.crease_threshold = 0.0
ob_wall_2x1x0_2_proxy_012.location = (-1.0, 1.8, 5.2)
ob_wall_2x1x0_2_proxy_012.rotation_euler = (1.571, -0.0, 6.283)
ob_wall_2x1x0_2_proxy_012.lineart.crease_threshold = 0.0
ob_door_2x3x0_2_proxy_000.location = (-1.0, 1.8, 1.2)
ob_door_2x3x0_2_proxy_000.rotation_euler = (1.571, -0.0, 6.283)
ob_door_2x3x0_2_proxy_000.lineart.crease_threshold = 0.0
ob_floor_tile_proxy_069.location = (2.0, 12.0, 1.2)
ob_floor_tile_proxy_069.lineart.crease_threshold = 0.0
ob_floor_tile_proxy_068.location = (1.0, 12.0, 1.2)
ob_floor_tile_proxy_068.lineart.crease_threshold = 0.0
ob_floor_tile_proxy_067.location = (0.0, 12.0, 1.2)
ob_floor_tile_proxy_067.lineart.crease_threshold = 0.0
ob_floor_tile_proxy_066.location = (-1.0, 12.0, 1.2)
ob_floor_tile_proxy_066.lineart.crease_threshold = 0.0
ob_floor_tile_proxy_065.location = (-4.0, 12.0, 1.2)
ob_floor_tile_proxy_065.lineart.crease_threshold = 0.0
ob_floor_tile_proxy_064.location = (-5.0, 12.0, 1.2)
ob_floor_tile_proxy_064.lineart.crease_threshold = 0.0
ob_wall_1x4x0_2_proxy.location = (-5.0, 17.0, 1.2)
ob_wall_1x4x0_2_proxy.rotation_euler = (1.571, -0.0, 1.571)
ob_wall_1x4x0_2_proxy.lineart.crease_threshold = 0.0
ob_secret_door_proxy.location = (5.0, 18.0, 1.2)
ob_secret_door_proxy.rotation_euler = (1.571, -0.0, -1.571)
ob_secret_door_proxy.lineart.crease_threshold = 0.0
ob_corner_proxy_006.location = (2.2, -2.4, 1.2)
ob_corner_proxy_006.rotation_euler = (1.571, -0.0, 3.142)
ob_corner_proxy_006.lineart.crease_threshold = 0.0
ob_corner_proxy_005.location = (-2.0, -2.4, 1.2)
ob_corner_proxy_005.rotation_euler = (1.571, -0.0, 3.142)
ob_corner_proxy_005.lineart.crease_threshold = 0.0
ob_door_2_6x3x0_2_proxy.location = (-1.0, -2.6, 1.2)
ob_door_2_6x3x0_2_proxy.rotation_euler = (1.571, -0.0, 6.283)
ob_door_2_6x3x0_2_proxy.lineart.crease_threshold = 0.0
ob_tower_proxy.location = (2.235e-08, -0.4, 11.2)
ob_tower_proxy.lineart.crease_threshold = 0.0
ob_wall_2x1x0_2_proxy_011.location = (-1.0, 1.8, 9.2)
ob_wall_2x1x0_2_proxy_011.rotation_euler = (1.571, -0.0, 6.283)
ob_wall_2x1x0_2_proxy_011.lineart.crease_threshold = 0.0
ob_wall_2x1x0_2_proxy_008.location = (1.0, -2.6, 8.2)
ob_wall_2x1x0_2_proxy_008.rotation_euler = (1.571, -0.0, 9.425)
ob_wall_2x1x0_2_proxy_008.lineart.crease_threshold = 0.0
ob_floor_tile_proxy_063.location = (0.0, 11.0, 1.2)
ob_floor_tile_proxy_063.lineart.crease_threshold = 0.0
ob_floor_tile_proxy_062.location = (1.0, 11.0, 1.2)
ob_floor_tile_proxy_062.lineart.crease_threshold = 0.0
ob_floor_tile_proxy_061.location = (2.0, 11.0, 1.2)
ob_floor_tile_proxy_061.lineart.crease_threshold = 0.0
ob_floor_tile_proxy_060.location = (-1.0, 11.0, 1.2)
ob_floor_tile_proxy_060.lineart.crease_threshold = 0.0
ob_floor_tile_proxy_059.location = (-4.0, 11.0, 1.2)
ob_floor_tile_proxy_059.lineart.crease_threshold = 0.0
ob_floor_tile_proxy_058.location = (-5.0, 11.0, 1.2)
ob_floor_tile_proxy_058.lineart.crease_threshold = 0.0
ob_floor_tile_proxy_057.location = (-5.0, 10.0, 1.2)
ob_floor_tile_proxy_057.lineart.crease_threshold = 0.0
ob_floor_tile_proxy_056.location = (-4.0, 10.0, 1.2)
ob_floor_tile_proxy_056.lineart.crease_threshold = 0.0
ob_floor_tile_proxy_055.location = (-1.0, 10.0, 1.2)
ob_floor_tile_proxy_055.lineart.crease_threshold = 0.0
ob_floor_tile_proxy_054.location = (2.0, 10.0, 1.2)
ob_floor_tile_proxy_054.lineart.crease_threshold = 0.0
ob_floor_tile_proxy_053.location = (1.0, 10.0, 1.2)
ob_floor_tile_proxy_053.lineart.crease_threshold = 0.0
ob_floor_tile_proxy_052.location = (0.0, 10.0, 1.2)
ob_floor_tile_proxy_052.lineart.crease_threshold = 0.0
ob_floor_tile_proxy_051.location = (0.0, 9.0, 1.2)
ob_floor_tile_proxy_051.lineart.crease_threshold = 0.0
ob_floor_tile_proxy_050.location = (1.0, 9.0, 1.2)
ob_floor_tile_proxy_050.lineart.crease_threshold = 0.0
ob_floor_tile_proxy_049.location = (2.0, 9.0, 1.2)
ob_floor_tile_proxy_049.lineart.crease_threshold = 0.0
ob_floor_tile_proxy_048.location = (-1.0, 9.0, 1.2)
ob_floor_tile_proxy_048.lineart.crease_threshold = 0.0
ob_floor_tile_proxy_047.location = (-4.0, 9.0, 1.2)
ob_floor_tile_proxy_047.lineart.crease_threshold = 0.0
ob_floor_tile_proxy_046.location = (-5.0, 9.0, 1.2)
ob_floor_tile_proxy_046.lineart.crease_threshold = 0.0
ob_floor_tile_proxy_045.location = (-5.0, 8.0, 1.2)
ob_floor_tile_proxy_045.lineart.crease_threshold = 0.0
ob_floor_tile_proxy_044.location = (-4.0, 8.0, 1.2)
ob_floor_tile_proxy_044.lineart.crease_threshold = 0.0
ob_floor_tile_proxy_043.location = (-1.0, 8.0, 1.2)
ob_floor_tile_proxy_043.lineart.crease_threshold = 0.0
ob_floor_tile_proxy_042.location = (2.0, 8.0, 1.2)
ob_floor_tile_proxy_042.lineart.crease_threshold = 0.0
ob_floor_tile_proxy_041.location = (1.0, 8.0, 1.2)
ob_floor_tile_proxy_041.lineart.crease_threshold = 0.0
ob_floor_tile_proxy_040.location = (0.0, 8.0, 1.2)
ob_floor_tile_proxy_040.lineart.crease_threshold = 0.0
ob_floor_tile_proxy_039.location = (0.0, 7.0, 1.2)
ob_floor_tile_proxy_039.lineart.crease_threshold = 0.0
ob_floor_tile_proxy_038.location = (1.0, 7.0, 1.2)
ob_floor_tile_proxy_038.lineart.crease_threshold = 0.0
ob_floor_tile_proxy_037.location = (2.0, 7.0, 1.2)
ob_floor_tile_proxy_037.lineart.crease_threshold = 0.0
ob_floor_tile_proxy_036.location = (-1.0, 7.0, 1.2)
ob_floor_tile_proxy_036.lineart.crease_threshold = 0.0
ob_floor_tile_proxy_035.location = (-4.0, 7.0, 1.2)
ob_floor_tile_proxy_035.lineart.crease_threshold = 0.0
ob_floor_tile_proxy_034.location = (-5.0, 7.0, 1.2)
ob_floor_tile_proxy_034.lineart.crease_threshold = 0.0
ob_floor_tile_proxy_033.location = (-5.0, 6.0, 1.2)
ob_floor_tile_proxy_033.lineart.crease_threshold = 0.0
ob_floor_tile_proxy_032.location = (-4.0, 6.0, 1.2)
ob_floor_tile_proxy_032.lineart.crease_threshold = 0.0
ob_floor_tile_proxy_031.location = (-1.0, 6.0, 1.2)
ob_floor_tile_proxy_031.lineart.crease_threshold = 0.0
ob_floor_tile_proxy_030.location = (2.0, 6.0, 1.2)
ob_floor_tile_proxy_030.lineart.crease_threshold = 0.0
ob_floor_tile_proxy_029.location = (1.0, 6.0, 1.2)
ob_floor_tile_proxy_029.lineart.crease_threshold = 0.0
ob_floor_tile_proxy_028.location = (0.0, 6.0, 1.2)
ob_floor_tile_proxy_028.lineart.crease_threshold = 0.0
ob_floor_tile_proxy_027.location = (0.0, 5.0, 1.2)
ob_floor_tile_proxy_027.lineart.crease_threshold = 0.0
ob_floor_tile_proxy_026.location = (1.0, 5.0, 1.2)
ob_floor_tile_proxy_026.lineart.crease_threshold = 0.0
ob_floor_tile_proxy_025.location = (2.0, 5.0, 1.2)
ob_floor_tile_proxy_025.lineart.crease_threshold = 0.0
ob_floor_tile_proxy_024.location = (-1.0, 5.0, 1.2)
ob_floor_tile_proxy_024.lineart.crease_threshold = 0.0
ob_floor_tile_proxy_023.location = (-4.0, 5.0, 1.2)
ob_floor_tile_proxy_023.lineart.crease_threshold = 0.0
ob_floor_tile_proxy_022.location = (-5.0, 5.0, 1.2)
ob_floor_tile_proxy_022.lineart.crease_threshold = 0.0
ob_floor_tile_proxy_021.location = (-5.0, 4.0, 1.2)
ob_floor_tile_proxy_021.lineart.crease_threshold = 0.0
ob_floor_tile_proxy_020.location = (-4.0, 4.0, 1.2)
ob_floor_tile_proxy_020.lineart.crease_threshold = 0.0
ob_floor_tile_proxy_019.location = (-1.0, 4.0, 1.2)
ob_floor_tile_proxy_019.lineart.crease_threshold = 0.0
ob_floor_tile_proxy_018.location = (2.0, 4.0, 1.2)
ob_floor_tile_proxy_018.lineart.crease_threshold = 0.0
ob_floor_tile_proxy_017.location = (1.0, 4.0, 1.2)
ob_floor_tile_proxy_017.lineart.crease_threshold = 0.0
ob_floor_tile_proxy_016.location = (0.0, 4.0, 1.2)
ob_floor_tile_proxy_016.lineart.crease_threshold = 0.0
ob_floor_tile_proxy_015.location = (0.0, 3.0, 1.2)
ob_floor_tile_proxy_015.lineart.crease_threshold = 0.0
ob_floor_tile_proxy_014.location = (1.0, 3.0, 1.2)
ob_floor_tile_proxy_014.lineart.crease_threshold = 0.0
ob_floor_tile_proxy_013.location = (2.0, 3.0, 1.2)
ob_floor_tile_proxy_013.lineart.crease_threshold = 0.0
ob_floor_tile_proxy_012.location = (-1.0, 3.0, 1.2)
ob_floor_tile_proxy_012.lineart.crease_threshold = 0.0
ob_floor_tile_proxy_011.location = (-4.0, 3.0, 1.2)
ob_floor_tile_proxy_011.lineart.crease_threshold = 0.0
ob_floor_tile_proxy_010.location = (-5.0, 3.0, 1.2)
ob_floor_tile_proxy_010.lineart.crease_threshold = 0.0
ob_floor_tile_proxy_009.location = (-5.0, 2.0, 1.2)
ob_floor_tile_proxy_009.lineart.crease_threshold = 0.0
ob_floor_tile_proxy_008.location = (-4.0, 2.0, 1.2)
ob_floor_tile_proxy_008.lineart.crease_threshold = 0.0
ob_floor_tile_proxy_007.location = (-1.0, 2.0, 1.2)
ob_floor_tile_proxy_007.lineart.crease_threshold = 0.0
ob_floor_tile_proxy_006.location = (2.0, 2.0, 1.2)
ob_floor_tile_proxy_006.lineart.crease_threshold = 0.0
ob_floor_tile_proxy_005.location = (1.0, 2.0, 1.2)
ob_floor_tile_proxy_005.lineart.crease_threshold = 0.0
ob_floor_tile_proxy_004.location = (0.0, 2.0, 1.2)
ob_floor_tile_proxy_004.lineart.crease_threshold = 0.0
ob_corner_proxy_003.location = (-5.2, 18.0, 1.2)
ob_corner_proxy_003.rotation_euler = (1.571, -0.0, 0.0)
ob_corner_proxy_003.lineart.crease_threshold = 0.0
ob_corner_proxy_002.location = (5.0, 18.0, 1.2)
ob_corner_proxy_002.rotation_euler = (1.571, -0.0, 0.0)
ob_corner_proxy_002.lineart.crease_threshold = 0.0
ob_corner_proxy_001.location = (5.0, 1.8, 1.2)
ob_corner_proxy_001.rotation_euler = (1.571, -0.0, 0.0)
ob_corner_proxy_001.lineart.crease_threshold = 0.0
ob_corner_proxy.location = (-5.2, 1.8, 1.2)
ob_corner_proxy.rotation_euler = (1.571, -0.0, 0.0)
ob_corner_proxy.lineart.crease_threshold = 0.0
ob_wall_2x1x0_2_proxy_007.location = (-1.0, 1.8, 7.2)
ob_wall_2x1x0_2_proxy_007.rotation_euler = (1.571, -0.0, 6.283)
ob_wall_2x1x0_2_proxy_007.lineart.crease_threshold = 0.0
ob_wall_2x1x0_2_proxy_006.location = (-1.0, 1.8, 8.2)
ob_wall_2x1x0_2_proxy_006.rotation_euler = (1.571, -0.0, 6.283)
ob_wall_2x1x0_2_proxy_006.lineart.crease_threshold = 0.0
ob_wall_small_window_2x1x0_2_proxy_002.location = (-1.0, -2.6, 9.2)
ob_wall_small_window_2x1x0_2_proxy_002.rotation_euler = (1.571, -0.0, 0.0)
ob_wall_small_window_2x1x0_2_proxy_002.lineart.crease_threshold = 0.0
ob_wall_small_window_2x1x0_2_proxy_001.location = (-1.0, -2.6, 7.2)
ob_wall_small_window_2x1x0_2_proxy_001.rotation_euler = (1.571, -0.0, 0.0)
ob_wall_small_window_2x1x0_2_proxy_001.lineart.crease_threshold = 0.0
ob_wall_small_window_2x1x0_2_proxy.location = (-1.0, -2.6, 6.2)
ob_wall_small_window_2x1x0_2_proxy.rotation_euler = (1.571, -0.0, 0.0)
ob_wall_small_window_2x1x0_2_proxy.lineart.crease_threshold = 0.0
ob_door_2x3x0_2_proxy_001.location = (-5.2, 12.0, 1.2)
ob_door_2x3x0_2_proxy_001.rotation_euler = (1.571, -0.0, 4.712)
ob_door_2x3x0_2_proxy_001.lineart.crease_threshold = 0.0
ob_window_proxy_011.location = (-5.2, 14.0, 1.2)
ob_window_proxy_011.rotation_euler = (1.571, -0.0, 4.712)
ob_window_proxy_011.scale = (1.0, 1.95, 1.0)
ob_window_proxy_011.lineart.crease_threshold = 0.0
ob_window_proxy_010.location = (-5.2, 11.0, 1.2)
ob_window_proxy_010.rotation_euler = (1.571, -0.0, 4.712)
ob_window_proxy_010.scale = (1.0, 1.95, 1.0)
ob_window_proxy_010.lineart.crease_threshold = 0.0
ob_window_proxy_008.location = (-5.2, 8.0, 1.2)
ob_window_proxy_008.rotation_euler = (1.571, -0.0, 4.712)
ob_window_proxy_008.scale = (1.0, 1.95, 1.0)
ob_window_proxy_008.lineart.crease_threshold = 0.0
ob_window_proxy_007.location = (-5.2, 5.0, 1.2)
ob_window_proxy_007.rotation_euler = (1.571, -0.0, 4.712)
ob_window_proxy_007.scale = (1.0, 1.95, 1.0)
ob_window_proxy_007.lineart.crease_threshold = 0.0
ob_wall_with_small_window_1x4x0_2_proxy_001.location = (-5.0, 1.8, 1.2)
ob_wall_with_small_window_1x4x0_2_proxy_001.rotation_euler = (1.571, -0.0, 0.0)
ob_wall_with_small_window_1x4x0_2_proxy_001.lineart.crease_threshold = 0.0
ob_window_proxy_006.location = (-1.0, 18.2, 1.2)
ob_window_proxy_006.rotation_euler = (1.571, -0.0, 3.142)
ob_window_proxy_006.scale = (1.0, 1.95, 1.0)
ob_window_proxy_006.lineart.crease_threshold = 0.0
ob_wall_with_small_window_1x4x0_2_proxy.location = (3.0, 1.8, 1.2)
ob_wall_with_small_window_1x4x0_2_proxy.rotation_euler = (1.571, -0.0, 0.0)
ob_wall_with_small_window_1x4x0_2_proxy.lineart.crease_threshold = 0.0
ob_window_proxy_005.location = (4.0, 18.2, 1.2)
ob_window_proxy_005.rotation_euler = (1.571, -0.0, 3.142)
ob_window_proxy_005.scale = (1.0, 1.95, 1.0)
ob_window_proxy_005.lineart.crease_threshold = 0.0
ob_door_proxy_001.location = (1.0, 18.2, 1.2)
ob_door_proxy_001.rotation_euler = (1.571, -0.0, 3.142)
ob_door_proxy_001.lineart.crease_threshold = 0.0
ob_mannequin_rough__proxy.location = (6.199, 2.8, 1.374)
ob_mannequin_rough__proxy.lineart.crease_threshold = 0.0
ob_wall_2x4_proxy_001.location = (-2.2, 1.6, 1.2)
ob_wall_2x4_proxy_001.rotation_euler = (1.571, -0.0, 4.712)
ob_wall_2x4_proxy_001.lineart.crease_threshold = 0.0
ob_wall_2x4_proxy.location = (2.2, -0.4, 1.2)
ob_wall_2x4_proxy.rotation_euler = (1.571, -0.0, 1.571)
ob_wall_2x4_proxy.lineart.crease_threshold = 0.0
ob_window_proxy_004.location = (5.2, 14.0, 1.2)
ob_window_proxy_004.rotation_euler = (1.571, -0.0, 1.571)
ob_window_proxy_004.scale = (1.0, 1.95, 1.0)
ob_window_proxy_004.lineart.crease_threshold = 0.0
ob_window_proxy_003.location = (5.2, 11.0, 1.2)
ob_window_proxy_003.rotation_euler = (1.571, -0.0, 1.571)
ob_window_proxy_003.scale = (1.0, 1.95, 1.0)
ob_window_proxy_003.lineart.crease_threshold = 0.0
ob_window_proxy_002.location = (5.2, 8.0, 1.2)
ob_window_proxy_002.rotation_euler = (1.571, -0.0, 1.571)
ob_window_proxy_002.scale = (1.0, 1.95, 1.0)
ob_window_proxy_002.lineart.crease_threshold = 0.0
ob_window_proxy_001.location = (5.2, 5.0, 1.2)
ob_window_proxy_001.rotation_euler = (1.571, -0.0, 1.571)
ob_window_proxy_001.scale = (1.0, 1.95, 1.0)
ob_window_proxy_001.lineart.crease_threshold = 0.0
ob_window_proxy.location = (5.2, 2.0, 1.2)
ob_window_proxy.rotation_euler = (1.571, -0.0, 1.571)
ob_window_proxy.scale = (1.0, 1.95, 1.0)
ob_window_proxy.lineart.crease_threshold = 0.0
ob_camera.location = (22.61, -7.385, 13.51)
ob_camera.rotation_euler = (1.207, 0.01125, 0.9979)
ob_camera.lock_rotations_4d = False
ob_camera.empty_display_type = 'ARROWS'
ob_camera.color = (0.0, 0.0, 0.0, 0.0)
ob_camera.display_type = 'WIRE'
ob_camera.lineart.crease_threshold = 0.0
ob_chair.location = (2.417, 2.394, 1.627)
ob_chair.rotation_euler = (0.0, -0.0, 3.142)
ob_chair.scale = (0.1781, 0.1781, 0.0201)
ob_chair.lineart.crease_threshold = 0.0
ob_wall_2x2_2x0_2_proxy.location = (0.0, 0.0, 0.0)
ob_wall_2x2_2x0_2_proxy.rotation_euler = (1.571, -0.0, 0.0)
ob_wall_2x2_2x0_2_proxy.lineart.crease_threshold = 0.0
ob_door_2x3x0_2_proxy.location = (0.0, 0.0, 0.0)
ob_door_2x3x0_2_proxy.rotation_euler = (1.571, -0.0, 6.283)
ob_door_2x3x0_2_proxy.lineart.crease_threshold = 0.0
ob_corner_0_2x1_proxy.location = (0.0, 0.0, 0.0)
ob_corner_0_2x1_proxy.rotation_euler = (1.571, -0.0, 0.0)
ob_corner_0_2x1_proxy.lineart.crease_threshold = 0.0
ob_wall_2x1x0_2_proxy.location = (0.0, 0.0, 0.0)
ob_wall_2x1x0_2_proxy.rotation_euler = (1.571, -0.0, 0.0)
ob_wall_2x1x0_2_proxy.lineart.crease_threshold = 0.0
ob_wall_2x4_001_proxy.location = (0.0, -10.0, 0.0)
ob_wall_2x4_001_proxy.rotation_euler = (1.571, -0.0, 0.0)
ob_wall_2x4_001_proxy.lineart.crease_threshold = 0.0
ob_wall_1x4_proxy.location = (-2.0, 0.0, 0.0)
ob_wall_1x4_proxy.rotation_euler = (1.571, -0.0, 0.0)
ob_wall_1x4_proxy.lineart.crease_threshold = 0.0
ob_corner_0_2x4_proxy.location = (0.0, -3.0, 0.0)
ob_corner_0_2x4_proxy.rotation_euler = (1.571, -0.0, 0.0)
ob_corner_0_2x4_proxy.lineart.crease_threshold = 0.0

# ---- collection membership
col_collection_1.objects.link(ob_plane_proxy)
col_collection_1.objects.link(ob_plane)
col_collection_1.objects.link(ob_wall_2x2_2x0_2_proxy_029)
col_collection_1.objects.link(ob_wall_2x2_2x0_2_proxy_028)
col_collection_1.objects.link(ob_wall_2x2_2x0_2_proxy_027)
col_collection_1.objects.link(ob_wall_2x2_2x0_2_proxy_026)
col_collection_1.objects.link(ob_wall_2x2_2x0_2_proxy_025)
col_collection_1.objects.link(ob_wall_2x2_2x0_2_proxy_024)
col_collection_1.objects.link(ob_wall_2x2_2x0_2_proxy_023)
col_collection_1.objects.link(ob_wall_2x2_2x0_2_proxy_022)
col_collection_1.objects.link(ob_wall_2x2_2x0_2_proxy_021)
col_collection_1.objects.link(ob_wall_2x2_2x0_2_proxy_020)
col_collection_1.objects.link(ob_wall_2x2_2x0_2_proxy_019)
col_collection_1.objects.link(ob_wall_2x2_2x0_2_proxy_018)
col_collection_1.objects.link(ob_wall_2x2_2x0_2_proxy_017)
col_collection_1.objects.link(ob_wall_2x2_2x0_2_proxy_016)
col_collection_1.objects.link(ob_wall_2x2_2x0_2_proxy_015)
col_collection_1.objects.link(ob_wall_2x2_2x0_2_proxy_014)
col_collection_1.objects.link(ob_wall_2x2_2x0_2_proxy_013)
col_collection_1.objects.link(ob_wall_2x2_2x0_2_proxy_012)
col_collection_1.objects.link(ob_wall_2x2_2x0_2_proxy_011)
col_collection_1.objects.link(ob_wall_2x2_2x0_2_proxy_010)
col_collection_1.objects.link(ob_wall_2x2_2x0_2_proxy_009)
col_collection_1.objects.link(ob_wall_2x2_2x0_2_proxy_008)
col_collection_1.objects.link(ob_wall_2x2_2x0_2_proxy_007)
col_collection_1.objects.link(ob_wall_2x2_2x0_2_proxy_006)
col_collection_1.objects.link(ob_wall_2x2_2x0_2_proxy_005)
col_collection_1.objects.link(ob_wall_2x2_2x0_2_proxy_004)
col_collection_1.objects.link(ob_wall_2x2_2x0_2_proxy_003)
col_collection_1.objects.link(ob_wall_2x2_2x0_2_proxy_002)
col_collection_1.objects.link(ob_wall_2x2_2x0_2_proxy_001)
col_collection_1.objects.link(ob_sun_001)
col_collection_1.objects.link(ob_wall_2x1x0_2_proxy_010)
col_collection_1.objects.link(ob_wall_2x1x0_2_proxy_009)
col_collection_1.objects.link(ob_corner_0_2x1_proxy_004)
col_collection_1.objects.link(ob_corner_0_2x1_proxy_003)
col_collection_1.objects.link(ob_corner_0_2x1_proxy_002)
col_collection_1.objects.link(ob_corner_0_2x1_proxy_001)
col_collection_1.objects.link(ob_wall_2x1x0_2_proxy_005)
col_collection_1.objects.link(ob_wall_2x1x0_2_proxy_004)
col_collection_1.objects.link(ob_wall_2x1x0_2_proxy_003)
col_collection_1.objects.link(ob_wall_2x1x0_2_proxy_002)
col_collection_1.objects.link(ob_wall_2x1x0_2_proxy_001)
col_collection_1.objects.link(ob_wall_2x1x0_2_proxy_000)
col_collection_1.objects.link(ob_sun)
col_collection_1.objects.link(ob_floor_tile_proxy_183)
col_collection_1.objects.link(ob_floor_tile_proxy_182)
col_collection_1.objects.link(ob_floor_tile_proxy_181)
col_collection_1.objects.link(ob_floor_tile_proxy_180)
col_collection_1.objects.link(ob_floor_tile_proxy_179)
col_collection_1.objects.link(ob_floor_tile_proxy_178)
col_collection_1.objects.link(ob_floor_tile_proxy_177)
col_collection_1.objects.link(ob_floor_tile_proxy_176)
col_collection_1.objects.link(ob_floor_tile_proxy_175)
col_collection_1.objects.link(ob_floor_tile_proxy_174)
col_collection_1.objects.link(ob_floor_tile_proxy_173)
col_collection_1.objects.link(ob_floor_tile_proxy_172)
col_collection_1.objects.link(ob_floor_tile_proxy_003)
col_collection_1.objects.link(ob_floor_tile_proxy_002)
col_collection_1.objects.link(ob_floor_tile_proxy_001)
col_collection_1.objects.link(ob_floor_tile_proxy_000)
col_collection_1.objects.link(ob_floor_tile_proxy_171)
col_collection_1.objects.link(ob_floor_tile_proxy_170)
col_collection_1.objects.link(ob_floor_tile_proxy_169)
col_collection_1.objects.link(ob_floor_tile_proxy_168)
col_collection_1.objects.link(ob_floor_tile_proxy_167)
col_collection_1.objects.link(ob_floor_tile_proxy_166)
col_collection_1.objects.link(ob_floor_tile_proxy_165)
col_collection_1.objects.link(ob_floor_tile_proxy_164)
col_collection_1.objects.link(ob_floor_tile_proxy_163)
col_collection_1.objects.link(ob_floor_tile_proxy_162)
col_collection_1.objects.link(ob_floor_tile_proxy_161)
col_collection_1.objects.link(ob_floor_tile_proxy_160)
col_collection_1.objects.link(ob_floor_tile_proxy_159)
col_collection_1.objects.link(ob_floor_tile_proxy_158)
col_collection_1.objects.link(ob_floor_tile_proxy_157)
col_collection_1.objects.link(ob_floor_tile_proxy_156)
col_collection_1.objects.link(ob_floor_tile_proxy_155)
col_collection_1.objects.link(ob_floor_tile_proxy_154)
col_collection_1.objects.link(ob_floor_tile_proxy_153)
col_collection_1.objects.link(ob_floor_tile_proxy_152)
col_collection_1.objects.link(ob_floor_tile_proxy_151)
col_collection_1.objects.link(ob_floor_tile_proxy_150)
col_collection_1.objects.link(ob_floor_tile_proxy_149)
col_collection_1.objects.link(ob_floor_tile_proxy_148)
col_collection_1.objects.link(ob_floor_tile_proxy_147)
col_collection_1.objects.link(ob_floor_tile_proxy_146)
col_collection_1.objects.link(ob_floor_tile_proxy_145)
col_collection_1.objects.link(ob_floor_tile_proxy_144)
col_collection_1.objects.link(ob_floor_tile_proxy_143)
col_collection_1.objects.link(ob_floor_tile_proxy_142)
col_collection_1.objects.link(ob_floor_tile_proxy_141)
col_collection_1.objects.link(ob_floor_tile_proxy_140)
col_collection_1.objects.link(ob_floor_tile_proxy_139)
col_collection_1.objects.link(ob_floor_tile_proxy_138)
col_collection_1.objects.link(ob_floor_tile_proxy_137)
col_collection_1.objects.link(ob_floor_tile_proxy_136)
col_collection_1.objects.link(ob_floor_tile_proxy_135)
col_collection_1.objects.link(ob_floor_tile_proxy_134)
col_collection_1.objects.link(ob_floor_tile_proxy_133)
col_collection_1.objects.link(ob_floor_tile_proxy_132)
col_collection_1.objects.link(ob_floor_tile_proxy_131)
col_collection_1.objects.link(ob_floor_tile_proxy_130)
col_collection_1.objects.link(ob_floor_tile_proxy_129)
col_collection_1.objects.link(ob_floor_tile_proxy_128)
col_collection_1.objects.link(ob_floor_tile_proxy_127)
col_collection_1.objects.link(ob_floor_tile_proxy_126)
col_collection_1.objects.link(ob_floor_tile_proxy_125)
col_collection_1.objects.link(ob_floor_tile_proxy_124)
col_collection_1.objects.link(ob_floor_tile_proxy_123)
col_collection_1.objects.link(ob_floor_tile_proxy_122)
col_collection_1.objects.link(ob_floor_tile_proxy_121)
col_collection_1.objects.link(ob_floor_tile_proxy_120)
col_collection_1.objects.link(ob_floor_tile_proxy_119)
col_collection_1.objects.link(ob_floor_tile_proxy_118)
col_collection_1.objects.link(ob_floor_tile_proxy_117)
col_collection_1.objects.link(ob_floor_tile_proxy_116)
col_collection_1.objects.link(ob_floor_tile_proxy_115)
col_collection_1.objects.link(ob_floor_tile_proxy_114)
col_collection_1.objects.link(ob_floor_tile_proxy_113)
col_collection_1.objects.link(ob_floor_tile_proxy_112)
col_collection_1.objects.link(ob_floor_tile_proxy_111)
col_collection_1.objects.link(ob_floor_tile_proxy_110)
col_collection_1.objects.link(ob_floor_tile_proxy_109)
col_collection_1.objects.link(ob_floor_tile_proxy_108)
col_collection_1.objects.link(ob_floor_tile_proxy_107)
col_collection_1.objects.link(ob_floor_tile_proxy_106)
col_collection_1.objects.link(ob_floor_tile_proxy_105)
col_collection_1.objects.link(ob_floor_tile_proxy_104)
col_collection_1.objects.link(ob_floor_tile_proxy_103)
col_collection_1.objects.link(ob_floor_tile_proxy_102)
col_collection_1.objects.link(ob_floor_tile_proxy_101)
col_collection_1.objects.link(ob_floor_tile_proxy_100)
col_collection_1.objects.link(ob_floor_tile_proxy_099)
col_collection_1.objects.link(ob_floor_tile_proxy_098)
col_collection_1.objects.link(ob_floor_tile_proxy_097)
col_collection_1.objects.link(ob_floor_tile_proxy_096)
col_collection_1.objects.link(ob_floor_tile_proxy_095)
col_collection_1.objects.link(ob_floor_tile_proxy_094)
col_collection_1.objects.link(ob_floor_tile_proxy_093)
col_collection_1.objects.link(ob_floor_tile_proxy_092)
col_collection_1.objects.link(ob_floor_tile_proxy_091)
col_collection_1.objects.link(ob_floor_tile_proxy_090)
col_collection_1.objects.link(ob_floor_tile_proxy_089)
col_collection_1.objects.link(ob_floor_tile_proxy_088)
col_collection_1.objects.link(ob_floor_tile_proxy_087)
col_collection_1.objects.link(ob_floor_tile_proxy_086)
col_collection_1.objects.link(ob_floor_tile_proxy_085)
col_collection_1.objects.link(ob_floor_tile_proxy_084)
col_collection_1.objects.link(ob_floor_tile_proxy_083)
col_collection_1.objects.link(ob_floor_tile_proxy_082)
col_collection_1.objects.link(ob_floor_tile_proxy_081)
col_collection_1.objects.link(ob_floor_tile_proxy_080)
col_collection_1.objects.link(ob_floor_tile_proxy_079)
col_collection_1.objects.link(ob_floor_tile_proxy_078)
col_collection_1.objects.link(ob_wall_2x4_001_proxy_004)
col_collection_1.objects.link(ob_wall_2x4_001_proxy_003)
col_collection_1.objects.link(ob_wall_2x4_001_proxy_002)
col_collection_1.objects.link(ob_wall_2x4_001_proxy_001)
col_collection_1.objects.link(ob_wall_2x4_proxy_005)
col_collection_1.objects.link(ob_wall_2x4_proxy_004)
col_collection_1.objects.link(ob_wall_1x4_proxy_006)
col_collection_1.objects.link(ob_wall_1x4_proxy_005)
col_collection_1.objects.link(ob_wall_2x4_proxy_003)
col_collection_1.objects.link(ob_wall_2x4_proxy_002)
col_collection_1.objects.link(ob_wall_1x4x0_2_proxy_006)
col_collection_1.objects.link(ob_wall_1x4x0_2_proxy_005)
col_collection_1.objects.link(ob_window_proxy_009)
col_collection_1.objects.link(ob_wall_1x4_proxy_003)
col_collection_1.objects.link(ob_wall_1x4_proxy_002)
col_collection_1.objects.link(ob_wall_1x4x0_2_proxy_002)
col_collection_1.objects.link(ob_wall_1x4x0_2_proxy_001)
col_collection_1.objects.link(ob_chair_002)
col_collection_1.objects.link(ob_chair_001)
col_collection_1.objects.link(ob_corner_proxy_007)
col_collection_1.objects.link(ob_corner_0_2x4_proxy_004)
col_collection_1.objects.link(ob_corner_proxy_004)
col_collection_1.objects.link(ob_corner_0_2x4_proxy_003)
col_collection_1.objects.link(ob_corner_0_2x4_proxy_002)
col_collection_1.objects.link(ob_corner_0_2x4_proxy_001)
col_collection_1.objects.link(ob_wall_2x1x0_2_proxy_012)
col_collection_1.objects.link(ob_door_2x3x0_2_proxy_000)
col_collection_1.objects.link(ob_floor_tile_proxy_069)
col_collection_1.objects.link(ob_floor_tile_proxy_068)
col_collection_1.objects.link(ob_floor_tile_proxy_067)
col_collection_1.objects.link(ob_floor_tile_proxy_066)
col_collection_1.objects.link(ob_floor_tile_proxy_065)
col_collection_1.objects.link(ob_floor_tile_proxy_064)
col_collection_1.objects.link(ob_wall_1x4x0_2_proxy)
col_collection_1.objects.link(ob_secret_door_proxy)
col_collection_1.objects.link(ob_corner_proxy_006)
col_collection_1.objects.link(ob_corner_proxy_005)
col_collection_1.objects.link(ob_door_2_6x3x0_2_proxy)
col_collection_1.objects.link(ob_tower_proxy)
col_collection_1.objects.link(ob_wall_2x1x0_2_proxy_011)
col_collection_1.objects.link(ob_wall_2x1x0_2_proxy_008)
col_collection_1.objects.link(ob_floor_tile_proxy_063)
col_collection_1.objects.link(ob_floor_tile_proxy_062)
col_collection_1.objects.link(ob_floor_tile_proxy_061)
col_collection_1.objects.link(ob_floor_tile_proxy_060)
col_collection_1.objects.link(ob_floor_tile_proxy_059)
col_collection_1.objects.link(ob_floor_tile_proxy_058)
col_collection_1.objects.link(ob_floor_tile_proxy_057)
col_collection_1.objects.link(ob_floor_tile_proxy_056)
col_collection_1.objects.link(ob_floor_tile_proxy_055)
col_collection_1.objects.link(ob_floor_tile_proxy_054)
col_collection_1.objects.link(ob_floor_tile_proxy_053)
col_collection_1.objects.link(ob_floor_tile_proxy_052)
col_collection_1.objects.link(ob_floor_tile_proxy_051)
col_collection_1.objects.link(ob_floor_tile_proxy_050)
col_collection_1.objects.link(ob_floor_tile_proxy_049)
col_collection_1.objects.link(ob_floor_tile_proxy_048)
col_collection_1.objects.link(ob_floor_tile_proxy_047)
col_collection_1.objects.link(ob_floor_tile_proxy_046)
col_collection_1.objects.link(ob_floor_tile_proxy_045)
col_collection_1.objects.link(ob_floor_tile_proxy_044)
col_collection_1.objects.link(ob_floor_tile_proxy_043)
col_collection_1.objects.link(ob_floor_tile_proxy_042)
col_collection_1.objects.link(ob_floor_tile_proxy_041)
col_collection_1.objects.link(ob_floor_tile_proxy_040)
col_collection_1.objects.link(ob_floor_tile_proxy_039)
col_collection_1.objects.link(ob_floor_tile_proxy_038)
col_collection_1.objects.link(ob_floor_tile_proxy_037)
col_collection_1.objects.link(ob_floor_tile_proxy_036)
col_collection_1.objects.link(ob_floor_tile_proxy_035)
col_collection_1.objects.link(ob_floor_tile_proxy_034)
col_collection_1.objects.link(ob_floor_tile_proxy_033)
col_collection_1.objects.link(ob_floor_tile_proxy_032)
col_collection_1.objects.link(ob_floor_tile_proxy_031)
col_collection_1.objects.link(ob_floor_tile_proxy_030)
col_collection_1.objects.link(ob_floor_tile_proxy_029)
col_collection_1.objects.link(ob_floor_tile_proxy_028)
col_collection_1.objects.link(ob_floor_tile_proxy_027)
col_collection_1.objects.link(ob_floor_tile_proxy_026)
col_collection_1.objects.link(ob_floor_tile_proxy_025)
col_collection_1.objects.link(ob_floor_tile_proxy_024)
col_collection_1.objects.link(ob_floor_tile_proxy_023)
col_collection_1.objects.link(ob_floor_tile_proxy_022)
col_collection_1.objects.link(ob_floor_tile_proxy_021)
col_collection_1.objects.link(ob_floor_tile_proxy_020)
col_collection_1.objects.link(ob_floor_tile_proxy_019)
col_collection_1.objects.link(ob_floor_tile_proxy_018)
col_collection_1.objects.link(ob_floor_tile_proxy_017)
col_collection_1.objects.link(ob_floor_tile_proxy_016)
col_collection_1.objects.link(ob_floor_tile_proxy_015)
col_collection_1.objects.link(ob_floor_tile_proxy_014)
col_collection_1.objects.link(ob_floor_tile_proxy_013)
col_collection_1.objects.link(ob_floor_tile_proxy_012)
col_collection_1.objects.link(ob_floor_tile_proxy_011)
col_collection_1.objects.link(ob_floor_tile_proxy_010)
col_collection_1.objects.link(ob_floor_tile_proxy_009)
col_collection_1.objects.link(ob_floor_tile_proxy_008)
col_collection_1.objects.link(ob_floor_tile_proxy_007)
col_collection_1.objects.link(ob_floor_tile_proxy_006)
col_collection_1.objects.link(ob_floor_tile_proxy_005)
col_collection_1.objects.link(ob_floor_tile_proxy_004)
col_collection_1.objects.link(ob_corner_proxy_003)
col_collection_1.objects.link(ob_corner_proxy_002)
col_collection_1.objects.link(ob_corner_proxy_001)
col_collection_1.objects.link(ob_corner_proxy)
col_collection_1.objects.link(ob_wall_2x1x0_2_proxy_007)
col_collection_1.objects.link(ob_wall_2x1x0_2_proxy_006)
col_collection_1.objects.link(ob_wall_small_window_2x1x0_2_proxy_002)
col_collection_1.objects.link(ob_wall_small_window_2x1x0_2_proxy_001)
col_collection_1.objects.link(ob_wall_small_window_2x1x0_2_proxy)
col_collection_1.objects.link(ob_door_2x3x0_2_proxy_001)
col_collection_1.objects.link(ob_window_proxy_011)
col_collection_1.objects.link(ob_window_proxy_010)
col_collection_1.objects.link(ob_window_proxy_008)
col_collection_1.objects.link(ob_window_proxy_007)
col_collection_1.objects.link(ob_wall_with_small_window_1x4x0_2_proxy_001)
col_collection_1.objects.link(ob_window_proxy_006)
col_collection_1.objects.link(ob_wall_with_small_window_1x4x0_2_proxy)
col_collection_1.objects.link(ob_window_proxy_005)
col_collection_1.objects.link(ob_door_proxy_001)
col_collection_1.objects.link(ob_mannequin_rough__proxy)
col_collection_1.objects.link(ob_wall_2x4_proxy_001)
col_collection_1.objects.link(ob_wall_2x4_proxy)
col_collection_1.objects.link(ob_window_proxy_004)
col_collection_1.objects.link(ob_window_proxy_003)
col_collection_1.objects.link(ob_window_proxy_002)
col_collection_1.objects.link(ob_window_proxy_001)
col_collection_1.objects.link(ob_window_proxy)
col_collection_1.objects.link(ob_camera)
col_collection_1.objects.link(ob_chair)
col_collection_2.objects.link(ob_wall_2x2_2x0_2_proxy)
col_collection_2.objects.link(ob_door_2x3x0_2_proxy)
col_collection_2.objects.link(ob_corner_0_2x1_proxy)
col_collection_2.objects.link(ob_wall_2x1x0_2_proxy)
col_collection_2.objects.link(ob_wall_2x4_001_proxy)
col_collection_2.objects.link(ob_wall_1x4_proxy)
col_collection_2.objects.link(ob_corner_0_2x4_proxy)

# ---- scene / render settings (as saved in the file)
scene.camera = ob_camera
scene.frame_start = 1; scene.frame_end = 250; scene.frame_set(1)
scene.render.engine = 'BLENDER_EEVEE_NEXT'
scene.render.resolution_percentage = 50
scene.render.dither_intensity = 0.0
scene.cycles.use_denoising = False
scene.cycles.samples = 10
scene.cycles.sampling_pattern = 'TABULATED_SOBOL'
scene.cycles.light_sampling_threshold = 0.0
scene.cycles.use_adaptive_sampling = False
scene.cycles.use_light_tree = False
scene.cycles.blur_glossy = 0.0
scene.cycles.pixel_filter_type = 'GAUSSIAN'
scene.cycles.sample_clamp_indirect = 0.0
scene.view_settings.view_transform = 'Standard'
bpy.context.view_layer.update()
